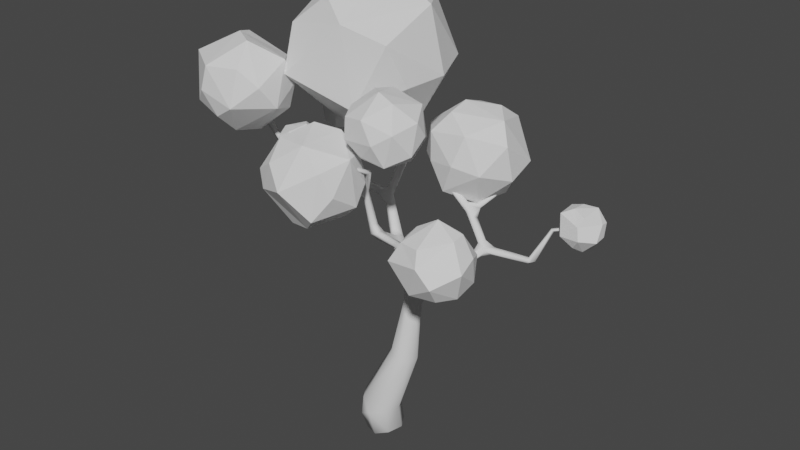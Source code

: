 # Source: plants_tree_1.blend  (saved by Blender 2.80.75; exported with 4.5.12 LTS)
import bpy
from mathutils import Matrix  # noqa: F401  (used for matrix-valued properties, if any)

bpy.ops.wm.read_factory_settings(use_empty=True)
scene = bpy.context.scene
scene.name = 'Scene'

# ---- collections
col_collection = bpy.data.collections.new('Collection'); scene.collection.children.link(col_collection)

# ---- world
world_world = bpy.data.worlds.new('World'); scene.world = world_world
world_world.use_nodes = True; world_world.node_tree.nodes.clear()
_N = world_world.node_tree.nodes; _L = world_world.node_tree.links
n0 = _N.new('ShaderNodeOutputWorld'); n0.name = 'World Output'; n0.location = (300, 300)
n1 = _N.new('ShaderNodeBackground'); n1.name = 'Background'; n1.location = (10, 300)
n1.inputs[0].default_value = (0.05088, 0.05088, 0.05088, 1.0)
_L.new(n1.outputs[0], n0.inputs[0])
n0.is_active_output = True
world_world.color = (0.05088, 0.05088, 0.05088)
world_world.use_sun_shadow = False
world_world.sun_shadow_jitter_overblur = 0.0

# ---- meshes
me_cube_001 = bpy.data.meshes.new('Cube.001')
me_cube_001.from_pydata([(0.08116, -0.6064, 1.773), (-0.66, 0.2854, 1.271), (0.07397, -0.2048, 1.887), (-0.2978, -0.4447, 1.56), (-0.3033, -0.4295, 1.556), (0.4166, 0.1565, 1.581), (0.4023, 0.5155, 1.109), (0.07857, 0.03115, -0.1629), (-0.000431, -0.3319, 1.276), (-0.1707, -0.04211, 1.172), (-0.06115, 0.04967, 0.9375), (-0.1152, 0.04873, 0.9683), (-0.1014, 0.07742, 1.004), (-0.1703, -0.05824, 1.149), (-0.1546, -0.02175, 1.146), (-0.1253, -0.03066, 1.146), (-0.01682, 0.1882, 0.6873), (-0.05835, 0.1298, 0.6759), (-0.06787, 0.2254, 0.6604), (-0.0159, 0.1208, 0.002047), (0.05176, 0.1631, 0.3661), (0.009776, -0.09025, 0.05526), (-0.1487, 0.2388, 0.7764), (-0.2873, 0.4273, 0.936), (-0.2622, 0.4498, 0.9431), (-0.2751, 0.4494, 0.9864), (0.1057, -0.4778, 1.346), (0.08331, -0.4793, 1.333), (0.09429, -0.4784, 1.362), (0.1154, -0.5165, 1.382), (0.1682, -0.6163, 1.578), (0.09523, -0.4872, 1.376), (0.1507, -0.4392, 1.387), (0.1737, -0.3876, 1.427), (0.204, -0.5851, 1.606), (0.1525, -0.3067, 1.495), (0.1624, -0.6153, 1.595), (-0.3143, 0.4918, 0.9543), (-0.2876, 0.496, 0.9587), (-0.3451, 0.68, 0.9687), (-0.3734, 0.6684, 0.9686), (-0.4887, 0.8774, 1.156), (-0.372, 0.2653, 1.093), (-0.3914, 0.3049, 1.068), (-0.356, 0.3194, 1.088), (-0.4837, 0.01427, 1.35), (-0.4066, 0.2733, 1.092), (-0.4192, 0.313, 1.125), (-0.5174, 0.3532, 1.154), (-0.152, 0.08844, 1.488), (-0.2777, -0.06021, 1.639), (-0.2361, -0.05988, 1.653), (-0.2421, -0.112, 1.713), (-0.2524, -0.07838, 1.699), (-0.01523, -0.2042, 1.8), (0.08408, -0.2077, 1.881), (-0.0233, -0.2161, 1.804), (-0.02997, -0.2078, 1.812), (-0.4132, -0.1152, 1.754), (-0.4253, -0.1139, 1.747), (-0.1381, 0.09635, 1.457), (0.0534, 0.2411, 1.61), (0.06515, 0.2202, 1.621), (0.04141, 0.2408, 1.647), (0.05748, 0.273, 1.653), (-0.1632, -0.09813, 1.192), (-0.04186, -0.2813, 1.254), (-0.07781, -0.2938, 1.249), (-0.08766, -0.2801, 1.264), (-0.06362, -0.2652, 1.272), (-0.154, -0.3629, 1.286), (-0.3279, -0.4417, 1.322), (-0.3144, -0.4696, 1.312), (-0.4708, -0.4821, 1.386), (-0.3806, -0.4904, 1.34), (-0.2897, -0.4362, 1.559), (-0.3318, -0.5282, 1.403), (-0.5141, -0.4692, 1.425), (-0.5569, -0.4364, 1.439), (-0.5274, -0.4214, 1.429), (-0.6332, -0.3585, 1.523), (-0.04978, 0.1212, 0.7973), (-0.04275, 0.1747, 0.8034), (-0.1037, 0.13, 0.7938), (-0.09891, 0.1654, 0.8311), (-0.02006, 0.09482, 0.9924), (-0.0484, 0.04771, 1.018), (0.0728, 0.1064, 1.098), (0.123, 0.07216, 1.087), (0.1934, 0.08618, 1.316), (0.1861, 0.06685, 1.317), (0.1491, 0.1683, 1.108), (0.3117, -0.1782, 1.486), (0.199, 0.1109, 1.37), (0.2151, 0.09531, 1.379), (0.1692, 0.08217, 1.361), (0.2684, 0.1958, 1.513), (0.4109, 0.1618, 1.589), (0.243, 0.3882, 1.173), (0.228, 0.3573, 1.152), (0.2718, 0.4122, 1.151), (0.1133, 0.0155, -0.01161), (-0.03226, 0.1276, -0.1306), (-0.1028, -0.00508, -0.1674), (-0.1053, 0.09524, 1.467), (-0.1793, 0.04609, 1.486), (0.05308, -0.0431, -0.1673), (-0.1714, 0.07636, 1.477), (-0.1582, 0.09121, 1.464), (-0.1328, 0.04597, 1.445), (-0.1264, 0.06178, 1.428), (0.009404, 0.06313, -0.1824), (-0.1503, 0.03571, 1.495), (-0.1606, 0.0429, 1.446), (-0.1754, -0.04275, 1.207), (-0.1554, 0.06477, 1.51), (-0.1129, 0.07888, 1.499), (-0.1433, 0.2183, 0.7886), (-0.1554, -0.1183, 1.188), (-0.1248, -0.1069, 1.171), (-0.1506, -0.05427, 1.12), (-0.121, -0.0875, 1.182), (0.3146, 0.4996, 1.248), (-0.1528, -0.02758, 1.194), (-0.1554, -0.06529, 1.21), (-0.1221, -0.04739, 1.127), (-0.1052, 0.2281, 0.8124), (-0.3222, 0.4713, 0.9705), (-0.02647, 0.1488, 0.6842), (-0.09366, 0.1454, 0.6939), (-0.09229, 0.2653, 0.7904), (-0.1358, 0.2627, 0.7736), (-0.0722, 0.186, 0.8119), (-0.07231, 0.1151, 0.7878), (-0.03849, 0.2195, 0.6732), (-0.09824, 0.2092, 0.6713), (-0.1143, 0.1491, 0.7999), (-0.1093, 0.1749, 0.672), (-0.02601, 0.1964, 0.7568), (-0.03334, 0.1516, 0.7874), (-0.2788, 0.3994, 0.9511), (-0.3004, 0.4047, 0.9867), (-0.3159, 0.409, 0.9835), (-0.2899, 0.4117, 0.9942), (-0.255, 0.4066, 0.9572), (-0.2738, 0.4692, 0.9715), (-0.3175, 0.4936, 0.9856), (-0.3283, 0.4359, 0.9986), (0.2925, -0.1833, 1.494), (0.1074, -0.5379, 1.378), (0.09194, -0.5157, 1.393), (0.08252, -0.5246, 1.383), (0.1201, -0.4892, 1.36), (0.06988, -0.4752, 1.355), (0.06989, -0.4836, 1.343), (0.1564, -0.5976, 1.59), (0.2049, -0.6064, 1.595), (0.2123, -0.604, 1.616), (0.1842, -0.596, 1.638), (0.1696, -0.585, 1.628), (0.1746, -0.6125, 1.638), (0.1959, -0.6174, 1.603), (0.1768, -0.5876, 1.584), (-0.2087, -0.1041, 1.694), (-0.3627, 0.2798, 1.1), (-0.3966, 0.2639, 1.139), (-0.4378, 0.3092, 1.105), (-0.4333, 0.2838, 1.117), (-0.2283, -0.1275, 1.699), (-0.3856, 0.3339, 1.075), (0.09437, 0.2386, 1.627), (-0.3715, 0.2685, 1.135), (-0.4003, 0.2428, 1.135), (-0.431, 0.294, 1.13), (-0.4244, 0.3225, 1.112), (-0.3219, -0.08717, 1.679), (-0.2869, -0.06058, 1.667), (-0.3113, -0.08382, 1.708), (-0.2175, -0.08874, 1.695), (-0.3129, -0.1117, 1.704), (0.08504, 0.2588, 1.622), (-0.2519, -0.03214, 1.642), (-0.2408, -0.0735, 1.646), (0.09878, 0.2458, 1.642), (0.09053, 0.2665, 1.639), (0.07582, 0.2515, 1.668), (0.08259, -0.2235, 1.884), (0.0699, -0.2153, 1.89), (-0.09348, -0.3184, 1.266), (-0.0936, -0.3086, 1.289), (-0.007912, -0.3171, 1.296), (-0.07552, 0.121, 0.9258), (-0.02565, -0.3575, 1.29), (-0.08285, -0.3412, 1.298), (-0.05854, -0.3084, 1.251), (-0.09556, -0.3517, 1.284), (-0.396, -0.454, 1.339), (-0.3366, -0.494, 1.334), (-0.3229, -0.4685, 1.297), (-0.4037, -0.4939, 1.327), (-0.3749, -0.4752, 1.34), (-0.4025, -0.4614, 1.315), (-0.3482, -0.4717, 1.343), (-0.3364, -0.4428, 1.293), (-0.3447, -0.4372, 1.309), (-0.4745, -0.4444, 1.394), (-0.05527, 0.1103, 0.9298), (-0.5234, -0.4414, 1.405), (-0.4698, -0.4632, 1.4), (-0.4957, -0.4425, 1.45), (-0.05996, 0.1012, 0.9893), (-0.4781, -0.4477, 1.439), (-0.4749, 0.8749, 1.165), (-0.5338, -0.4484, 1.442), (-0.5074, -0.4571, 1.443), (-0.05688, 0.08467, 1.019), (-0.08868, 0.05458, 1.028), (-0.1162, 0.06764, 0.982), (-0.04833, 0.08711, 0.9195), (-0.01428, 0.07367, 0.986), (-0.09365, 0.04064, 0.954), (0.1661, 0.1314, 1.107), (0.1277, 0.06518, 1.127), (0.06777, 0.0849, 1.097), (0.08285, 0.1151, 1.083), (0.1011, 0.1059, 1.068), (0.1354, 0.1671, 1.124), (0.1314, 0.1357, 1.136), (0.1955, 0.08133, 1.382), (0.1191, 0.09416, 1.168), (0.07247, 0.06459, 1.092), (0.2079, 0.05561, 1.356), (-0.05648, -0.34, 1.264), (0.1815, 0.09898, 1.325), (0.1674, 0.06471, 1.329), (0.1743, 0.05215, 1.357), (0.1891, 0.03824, 1.352), (0.1751, 0.09819, 1.358), (0.2317, 0.3046, 1.143), (0.2309, 0.3712, 1.182), (0.2405, 0.3047, 1.161), (0.2301, 0.3305, 1.176), (0.2723, 0.3744, 1.141), (0.2601, 0.3473, 1.166), (-0.05166, 0.09646, -0.1656), (-0.02594, -0.3439, 1.305), (0.08927, -0.373, 1.318), (0.05162, -0.3906, 1.329), (0.0638, -0.3645, 1.338), (0.08761, -0.3679, 1.33), (-0.1323, -0.04481, 1.209), (-0.1378, -0.03127, 1.202), (-0.1394, -0.05345, 1.224), (-0.1707, -0.06012, 1.206), (-0.1337, -0.05621, 1.122), (-0.08083, 0.02832, 1.04), (0.03166, 0.1088, 0.3833), (-0.07284, 0.09313, 0.3685), (-0.08614, 0.1988, 0.3563), (0.0212, 0.2131, 0.3572), (-0.0177, 0.07809, 0.3821), (-0.1037, 0.1427, 0.3626), (-0.03546, 0.2301, 0.3532), (0.08181, -0.04627, 0.0512), (-0.07096, -0.06796, 0.04159), (-0.08859, 0.07643, 0.006612), (0.06575, 0.09526, 0.003174), (-0.114, 0.003645, 0.03619), (-0.1036, 0.2647, 0.7691), (-0.08148, 0.2401, 0.7981), (-0.1235, 0.2106, 0.8027), (0.07306, -0.3908, 1.312), (0.1839, -0.6019, 1.578), (0.1033, -0.5105, 1.391), (0.1327, -0.4196, 1.382), (0.1119, -0.4977, 1.378), (0.1257, -0.4351, 1.402), (0.1251, -0.4207, 1.395), (0.1434, -0.4441, 1.399), (0.174, -0.4044, 1.437), (0.1631, -0.3947, 1.433), (0.2806, -0.5765, 1.601), (0.2733, -0.5631, 1.608), (0.2735, -0.5598, 1.596), (0.1676, -0.3064, 1.493), (0.1845, -0.3965, 1.431), (0.1649, -0.3183, 1.501), (0.1346, -0.5607, 1.711), (0.1425, -0.5478, 1.713), (0.1516, -0.552, 1.717), (0.1529, -0.5634, 1.717), (0.07324, -0.591, 1.771), (0.1428, -0.5693, 1.714), (0.06849, -0.6034, 1.765), (-0.3788, 0.6832, 0.9472), (-0.3449, 0.6649, 0.9434), (-0.3624, 0.7065, 0.9613), (-0.3417, 0.6887, 0.9577), (-0.3583, 0.671, 0.9727), (-0.3809, 0.6734, 0.9577), (-0.4296, 0.7587, 1.129), (-0.4176, 0.7683, 1.127), (-0.4091, 0.7599, 1.134), (-0.4219, 0.7505, 1.137), (-0.4716, 0.8802, 1.155), (-0.3276, 0.4219, 0.9855), (-0.3159, 0.4324, 1.012), (-0.3476, 0.1284, 1.244), (-0.3705, 0.1402, 1.245), (-0.3542, 0.1462, 1.25), (-0.3458, 0.1357, 1.248), (-0.3614, 0.1256, 1.24), (-0.4915, 0.03125, 1.354), (-0.4731, 0.02868, 1.356), (-0.5233, 0.3404, 1.15), (-0.5081, 0.3444, 1.161), (-0.5148, 0.3316, 1.157), (-0.6604, 0.2762, 1.265), (-0.649, 0.2865, 1.274), (-0.6458, 0.2702, 1.272), (-0.2531, -0.07929, 1.639), (-0.2952, -0.1064, 1.677), (-0.1455, 0.05216, 1.506), (-0.02141, -0.1955, 1.808), (-0.4233, -0.1282, 1.744), (-0.4123, -0.1302, 1.75), (-0.5206, -0.1932, 1.857), (-0.5114, -0.2021, 1.856), (-0.511, -0.1834, 1.862), (-0.5012, -0.1948, 1.863), (0.01644, 0.1731, 1.527), (0.02938, 0.163, 1.525), (0.02816, 0.1383, 1.538), (0.002754, 0.149, 1.548), (0.003284, 0.1726, 1.535), (0.03485, 0.1482, 1.529), (0.0153, 0.1382, 1.546), (-0.002736, 0.1633, 1.543), (0.08879, 0.2759, 1.664), (0.1174, 0.3301, 1.724), (0.1074, 0.3186, 1.73), (0.1248, 0.3134, 1.726), (0.1995, 0.2869, 1.605), (0.2068, 0.2745, 1.6), (0.2048, 0.2682, 1.611), (0.1982, 0.2816, 1.616), (0.2731, 0.3295, 1.654), (0.2676, 0.3209, 1.66), (0.2589, 0.3373, 1.66), (-0.1406, -0.09973, 1.202), (-0.1288, -0.08902, 1.196), (-0.1639, -0.3315, 1.279), (-0.1701, -0.3248, 1.294), (-0.1542, -0.3543, 1.307), (-0.1651, -0.3296, 1.305), (-0.4892, -0.4744, 1.379), (-0.3677, -0.5084, 1.336), (-0.318, -0.5171, 1.401), (-0.3424, -0.5237, 1.405), (-0.3471, -0.5072, 1.406), (-0.3234, -0.5016, 1.401), (-0.3339, -0.4972, 1.402), (-0.3072, -0.4402, 1.559), (-0.442, -0.4594, 1.52), (-0.4863, -0.4708, 1.433), (-0.4546, -0.4579, 1.524), (-0.4488, -0.444, 1.523), (-0.6165, -0.3491, 1.528), (-0.5203, -0.434, 1.44), (-0.6269, -0.3456, 1.523), (-0.6215, -0.3639, 1.53), (-0.04901, 0.03825, 0.9894), (-0.01449, 0.05267, 0.9925), (0.1666, 0.1019, 1.179), (0.1505, 0.1122, 1.178), (0.122, 0.07541, 1.168), (0.1289, 0.1107, 1.166), (0.159, 0.09049, 1.118), (0.1675, 0.1309, 1.137), (0.2014, 0.04938, 1.375), (0.2438, -0.06489, 1.391), (0.2459, -0.05243, 1.402), (0.2247, -0.06913, 1.396), (0.2267, -0.05647, 1.407), (0.2992, -0.188, 1.484), (0.3033, -0.1697, 1.494), (0.2756, 0.1677, 1.512), (0.2637, 0.1732, 1.517), (0.4118, 0.146, 1.586), (0.2827, 0.1852, 1.506), (0.2599, 0.1833, 1.518), (0.2695, 0.3983, 1.18), (0.2766, 0.3819, 1.166), (0.3119, 0.5062, 1.237), (0.2953, 0.499, 1.25), (0.2941, 0.5095, 1.242), (0.3849, 0.5277, 1.1), (0.3952, 0.5153, 1.099), (0.3977, 0.5284, 1.113), (0.3814, 0.5279, 1.111), (0.07813, -0.06277, -0.06808), (-0.01539, -0.08345, -0.1627), (-0.0888, -0.07393, -0.1306), (-0.1047, 0.08415, -0.1274), (0.04774, 0.1019, -0.1376), (0.002637, -0.1074, -0.06804), (-0.1326, 0.0002303, -0.126), (-0.09664, 0.07607, 1.478)], [], [(322, 112, 116), (110, 60, 104), (133, 129, 17), (272, 149, 29), (269, 132, 82), (26, 246, 249), (28, 248, 153), (153, 247, 154), (124, 349, 350), (121, 125, 15), (125, 121, 119), (133, 128, 81), (17, 128, 133), (28, 249, 248), (247, 271, 27), (268, 130, 134), (82, 138, 269), (82, 139, 138), (270, 117, 136), (140, 117, 270), (144, 269, 25), (145, 24, 38), (127, 147, 146), (147, 127, 305), (23, 131, 22), (28, 153, 31), (152, 26, 28), (144, 270, 126), (29, 275, 273), (260, 257, 21), (101, 266, 259), (258, 262, 265), (257, 267, 264), (263, 101, 20), (128, 20, 16), (128, 260, 256), (15, 125, 255), (15, 255, 216), (216, 12, 14), (14, 217, 9), (217, 11, 13), (254, 220, 10), (194, 188, 67), (188, 194, 232), (184, 185, 183), (113, 253, 124), (66, 190, 8), (215, 216, 86), (252, 250, 110), (252, 124, 350), (368, 213, 214), (214, 213, 77), (206, 210, 85), (249, 246, 190), (248, 190, 245), (192, 232, 271), (111, 103, 244), (394, 122, 395), (385, 148, 92), (362, 75, 4), (347, 346, 348), (341, 339, 340), (329, 326, 327), (328, 326, 329), (236, 235, 234), (88, 221, 377), (319, 1, 317), (318, 1, 319), (240, 238, 242), (281, 283, 282), (268, 135, 131), (83, 136, 129), (136, 137, 129), (85, 219, 206), (13, 65, 9), (65, 253, 114), (321, 175, 50), (10, 372, 371), (194, 66, 8), (53, 181, 177), (199, 201, 198), (225, 221, 88), (176, 50, 175), (37, 38, 24), (29, 149, 152), (78, 207, 355), (205, 207, 79), (14, 123, 15), (123, 251, 15), (178, 182, 51), (204, 203, 201), (154, 151, 153), (149, 151, 154), (179, 168, 52), (179, 321, 168), (177, 179, 52), (254, 119, 120), (161, 160, 30), (161, 157, 160), (105, 107, 113), (144, 25, 143), (112, 113, 109), (109, 110, 407), (407, 110, 104), (89, 231, 90), (170, 183, 62), (183, 185, 62), (233, 237, 93), (173, 167, 165), (46, 172, 167), (197, 198, 72), (364, 208, 211), (376, 227, 87), (197, 72, 71), (197, 71, 202), (151, 150, 153), (234, 90, 231), (159, 34, 162), (180, 64, 184), (34, 158, 160), (202, 196, 200), (68, 188, 69), (30, 149, 161), (162, 29, 273), (162, 272, 29), (274, 152, 28), (276, 275, 278), (276, 31, 275), (276, 28, 31), (277, 274, 28), (280, 277, 276), (281, 157, 161), (281, 161, 156), (283, 34, 282), (284, 33, 35), (285, 33, 284), (286, 285, 284), (290, 158, 289), (289, 288, 291), (288, 287, 293), (0, 290, 289), (0, 292, 290), (0, 293, 292), (295, 38, 37), (295, 37, 294), (297, 25, 145), (40, 146, 298), (39, 298, 25), (297, 295, 296), (303, 40, 298), (300, 294, 299), (303, 302, 212), (302, 301, 304), (212, 302, 304), (41, 301, 300), (304, 301, 41), (41, 300, 303), (306, 147, 169), (169, 305, 43), (44, 306, 169), (44, 25, 306), (309, 171, 165), (309, 165, 308), (309, 308, 312), (313, 307, 310), (313, 310, 309), (313, 309, 312), (45, 311, 307), (314, 166, 46), (316, 167, 173), (48, 314, 317), (318, 48, 1), (319, 316, 315), (319, 317, 316), (320, 105, 112), (115, 49, 181), (50, 105, 321), (51, 182, 322), (323, 163, 178), (323, 178, 53), (59, 175, 324), (324, 175, 321), (59, 324, 326), (329, 325, 58), (327, 326, 324), (328, 59, 326), (334, 60, 108), (332, 407, 335), (333, 116, 336), (337, 334, 49), (63, 337, 333), (338, 185, 184), (340, 64, 63), (341, 338, 339), (339, 338, 64), (63, 185, 341), (343, 170, 180), (343, 180, 342), (343, 344, 170), (344, 183, 170), (184, 183, 345), (342, 184, 345), (345, 344, 347), (348, 346, 342), (348, 342, 345), (118, 13, 67), (349, 65, 68), (66, 194, 119), (69, 350, 349), (66, 119, 121), (70, 188, 232), (354, 189, 352), (193, 189, 354), (353, 195, 193), (72, 70, 353), (355, 201, 199), (74, 199, 356), (76, 197, 357), (74, 356, 358), (76, 357, 75), (362, 359, 358), (358, 76, 3), (4, 361, 359), (4, 360, 361), (365, 364, 363), (214, 77, 365), (366, 211, 209), (366, 363, 211), (364, 211, 363), (368, 79, 367), (367, 79, 369), (80, 207, 78), (370, 368, 367), (370, 78, 213), (84, 132, 270), (83, 133, 220), (218, 81, 139), (191, 84, 12), (225, 219, 85), (371, 372, 88), (224, 85, 210), (230, 371, 222), (373, 377, 378), (222, 88, 90), (89, 377, 373), (90, 377, 89), (229, 375, 234), (95, 237, 229), (377, 221, 238), (241, 378, 240), (239, 226, 227), (239, 99, 226), (379, 231, 228), (381, 231, 379), (148, 382, 384), (385, 381, 383), (228, 231, 94), (386, 94, 389), (387, 228, 386), (390, 237, 95), (97, 389, 96), (387, 386, 388), (388, 389, 5), (390, 387, 388), (243, 392, 391), (241, 240, 122), (395, 98, 239), (395, 393, 98), (242, 99, 396), (6, 392, 243), (399, 392, 398), (6, 398, 392), (396, 399, 398), (402, 401, 405), (404, 7, 111), (267, 265, 406), (266, 101, 404), (126, 270, 132, 269), (83, 129, 133), (271, 246, 26, 27), (28, 26, 249), (153, 248, 247), (154, 247, 27), (349, 124, 253, 65), (13, 118, 65), (138, 16, 134, 130), (18, 268, 134), (269, 138, 130), (128, 16, 138, 139), (81, 128, 139), (22, 117, 140, 23), (22, 136, 117), (268, 24, 145, 130), (144, 140, 270), (130, 145, 25, 269), (131, 23, 24, 268), (263, 256, 260, 21), (144, 126, 269), (19, 262, 259, 266), (256, 263, 20), (20, 101, 259), (265, 267, 261, 258), (262, 18, 134, 259), (265, 262, 19), (257, 261, 267), (21, 257, 264), (272, 156, 161), (259, 134, 16, 20), (258, 261, 137, 135), (258, 135, 18, 262), (257, 260, 17, 129), (261, 257, 129, 137), (220, 120, 13, 11), (128, 17, 260), (128, 256, 20), (15, 216, 14), (9, 217, 13), (14, 12, 217), (10, 371, 125, 254), (254, 120, 220), (371, 86, 255, 125), (114, 253, 113, 107), (255, 86, 216), (9, 114, 107, 108), (252, 109, 113, 124), (123, 9, 108, 60), (109, 252, 110), (123, 60, 110, 251), (209, 211, 205, 79), (69, 190, 66), (368, 209, 79), (191, 12, 210, 206), (12, 216, 215), (110, 250, 251), (252, 350, 250), (111, 106, 401, 103), (248, 249, 190), (190, 246, 8), (248, 245, 247), (247, 192, 271), (246, 271, 8), (247, 245, 192), (271, 232, 8), (7, 106, 111), (369, 80, 370, 367), (398, 6, 397), (398, 397, 396), (122, 393, 395), (97, 388, 5), (148, 384, 92), (186, 55, 2, 187), (366, 365, 363), (75, 362, 3), (95, 379, 228), (135, 137, 22, 131), (215, 210, 12), (212, 304, 41), (293, 0, 291), (275, 31, 273), (98, 100, 99), (10, 218, 219, 372), (268, 18, 135), (136, 22, 137), (375, 230, 222), (206, 219, 218), (223, 230, 375, 229), (46, 43, 42), (87, 223, 229, 376), (171, 44, 174, 47), (9, 65, 114), (320, 168, 321), (232, 194, 8), (169, 174, 44), (53, 178, 51, 181), (226, 224, 87, 227), (356, 199, 198), (198, 201, 203), (225, 91, 221), (91, 225, 224, 226), (250, 121, 15, 251), (305, 127, 37, 23), (121, 250, 350), (239, 98, 99), (116, 112, 407), (407, 112, 109), (243, 240, 242), (164, 44, 171), (27, 26, 152, 149), (177, 181, 176), (213, 78, 77), (78, 355, 77), (23, 37, 24), (242, 238, 99), (182, 163, 168, 320), (14, 9, 123), (163, 182, 178), (193, 190, 69, 189), (195, 192, 245, 193), (245, 190, 193), (196, 204, 201), (204, 196, 71), (27, 149, 154), (53, 177, 52), (234, 235, 95), (25, 146, 306), (306, 146, 147), (192, 195, 232), (23, 140, 142, 305), (254, 125, 119), (120, 119, 13), (107, 49, 108), (141, 142, 140), (143, 141, 140, 144), (166, 169, 43, 46), (112, 105, 113), (355, 73, 364, 77), (169, 166, 174), (89, 94, 231), (93, 94, 89, 233), (171, 47, 173, 165), (36, 30, 160), (167, 172, 165), (197, 356, 198), (150, 273, 31, 153), (364, 73, 208), (211, 208, 205), (162, 155, 159), (159, 155, 36), (322, 116, 115), (115, 116, 49), (180, 170, 62, 61), (236, 234, 231), (35, 286, 284), (180, 61, 64), (34, 156, 272, 162), (34, 159, 158), (157, 34, 160), (202, 71, 196), (68, 67, 188), (69, 188, 189), (273, 150, 155, 162), (275, 29, 152), (272, 161, 149), (155, 151, 36), (155, 150, 151), (152, 32, 278, 275), (32, 152, 274), (274, 33, 285, 32), (276, 277, 28), (32, 285, 279, 278), (274, 277, 280, 33), (279, 280, 276), (279, 276, 278), (280, 279, 286, 35), (283, 281, 156), (283, 156, 34), (282, 34, 157), (281, 282, 157), (280, 35, 33), (286, 279, 285), (159, 36, 287, 288), (159, 288, 289, 158), (36, 160, 292, 287), (290, 292, 160), (290, 160, 158), (145, 38, 295, 297), (292, 293, 287), (291, 288, 293), (0, 289, 291), (127, 299, 294, 37), (25, 298, 146), (146, 40, 299, 127), (296, 294, 300, 301), (297, 39, 25), (294, 296, 295), (296, 301, 302, 297), (302, 39, 297), (39, 302, 303, 298), (299, 40, 303, 300), (142, 141, 42, 43), (212, 41, 303), (169, 147, 305), (143, 25, 44, 164), (43, 305, 142), (141, 143, 164, 42), (46, 311, 308, 172), (311, 46, 42), (307, 311, 42), (308, 165, 172), (42, 164, 310, 307), (164, 171, 309, 310), (311, 45, 312, 308), (166, 314, 48, 174), (313, 45, 307), (312, 45, 313), (174, 48, 315, 47), (46, 167, 316, 314), (315, 316, 173), (315, 173, 47), (107, 176, 181, 49), (318, 315, 48), (316, 317, 314), (1, 48, 317), (318, 319, 315), (105, 50, 176, 107), (322, 115, 181, 51), (182, 320, 112), (322, 182, 112), (320, 321, 105), (163, 54, 56, 168), (168, 56, 57, 52), (53, 52, 57, 323), (323, 57, 187, 2), (323, 54, 163), (56, 186, 187, 57), (323, 55, 54), (186, 56, 54), (55, 186, 54), (176, 59, 58, 177), (2, 55, 323), (179, 177, 58, 325), (59, 176, 175), (321, 179, 325, 324), (104, 331, 335, 407), (328, 58, 59), (329, 58, 328), (325, 327, 324), (329, 327, 325), (49, 334, 108), (104, 60, 330, 331), (407, 332, 336, 116), (49, 116, 333, 337), (331, 61, 62, 335), (334, 330, 60), (61, 331, 330), (332, 62, 185, 336), (62, 332, 335), (333, 336, 185, 63), (334, 337, 63, 64), (330, 334, 64, 61), (343, 346, 347, 344), (64, 338, 184), (341, 185, 338), (340, 63, 341), (340, 339, 64), (344, 345, 183), (342, 180, 184), (119, 194, 67, 13), (342, 346, 343), (348, 345, 347), (121, 350, 69, 66), (68, 65, 118), (68, 118, 67), (69, 349, 68), (149, 30, 36, 151), (188, 351, 352, 189), (351, 70, 198, 203), (195, 70, 232), (70, 351, 188), (353, 193, 354), (353, 70, 195), (351, 203, 204, 352), (352, 204, 71, 354), (201, 207, 205, 196), (71, 72, 353), (71, 353, 354), (72, 198, 70), (74, 73, 199), (355, 207, 201), (74, 200, 208, 73), (196, 205, 208, 200), (202, 200, 359, 361), (73, 355, 199), (76, 356, 197), (358, 356, 76), (197, 202, 360, 357), (359, 200, 74), (209, 214, 365, 366), (361, 360, 202), (359, 74, 358), (75, 357, 360), (3, 76, 75), (362, 358, 3), (362, 4, 359), (4, 75, 360), (209, 368, 214), (365, 77, 364), (133, 81, 10, 220), (369, 79, 207), (370, 213, 368), (80, 369, 207), (370, 80, 78), (84, 270, 136), (82, 132, 191, 206), (139, 82, 206, 218), (191, 132, 84), (218, 10, 81), (136, 217, 12, 84), (11, 83, 220), (83, 11, 217, 136), (219, 225, 88, 372), (86, 230, 223, 215), (230, 86, 371), (223, 87, 215), (210, 215, 87, 224), (224, 225, 85), (378, 227, 374, 373), (222, 371, 88), (377, 90, 88), (374, 376, 237, 233), (376, 374, 227), (234, 222, 90), (234, 375, 222), (229, 237, 376), (373, 374, 233, 89), (235, 382, 383, 95), (95, 229, 234), (378, 241, 227), (99, 238, 91), (238, 221, 91), (240, 377, 238), (240, 378, 377), (241, 239, 227), (226, 99, 91), (231, 380, 236), (382, 236, 380), (95, 228, 387, 390), (382, 235, 236), (383, 381, 379), (383, 379, 95), (381, 380, 231), (92, 384, 380), (384, 382, 380), (148, 383, 382), (381, 92, 380), (385, 383, 148), (385, 92, 381), (389, 94, 93), (386, 228, 94), (391, 393, 122, 243), (237, 96, 93), (96, 389, 93), (390, 96, 237), (388, 386, 389), (390, 97, 96), (97, 5, 389), (97, 390, 388), (391, 392, 98), (98, 393, 391), (122, 240, 243), (243, 242, 397, 6), (394, 241, 122), (241, 394, 239), (394, 395, 239), (100, 98, 392), (100, 399, 396, 99), (399, 100, 392), (106, 7, 101, 400), (397, 242, 396), (106, 400, 405, 401), (103, 406, 403, 244), (402, 406, 103), (402, 103, 401), (403, 102, 244), (244, 102, 404, 111), (404, 101, 7), (400, 263, 21, 405), (263, 400, 101), (405, 21, 264, 402), (406, 402, 264, 267), (102, 403, 265, 19), (404, 102, 19, 266), (265, 403, 406)])
me_cube_001.polygons.foreach_set('use_smooth', [True] * 673)
me_cube_001.use_remesh_preserve_volume = False
me_cube_001.use_remesh_preserve_attributes = False
me_cube_001.use_mirror_vertex_groups = False
me_cube_001.update()
me_icosphere_009 = bpy.data.meshes.new('Icosphere.009')
me_icosphere_009.from_pydata([(-0.2154, -0.3957, 1.604), (-0.2584, -0.567, 1.556), (-0.1518, -0.4179, 1.497), (-0.3208, -0.3595, 1.575), (-0.3547, -0.533, 1.544), (-0.1866, -0.4435, 1.429), (-0.2365, -0.3467, 1.504), (-0.3347, -0.3969, 1.463), (-0.2345, -0.5106, 1.626), (-0.2424, -0.436, 1.636), (-0.16, -0.4206, 1.555), (-0.1589, -0.4828, 1.574), (-0.2976, -0.534, 1.595), (-0.1779, -0.536, 1.555), (-0.2173, -0.5635, 1.486), (-0.2038, -0.3685, 1.549), (-0.3032, -0.4453, 1.631), (-0.3416, -0.4796, 1.589), (-0.2558, -0.5421, 1.442), (-0.3113, -0.5599, 1.482), (-0.1746, -0.5094, 1.451), (-0.3597, -0.4167, 1.558), (-0.3303, -0.5242, 1.46), (-0.2698, -0.4845, 1.402), (-0.2156, -0.3901, 1.44), (-0.283, -0.3925, 1.418), (-0.3654, -0.4323, 1.486), (0.4571, -0.7442, 1.696), (0.1143, -0.5751, 1.613), (0.4996, -0.4781, 1.723), (0.3681, -0.8278, 1.91), (0.03581, -0.6756, 1.792), (0.404, -0.376, 1.823), (0.4993, -0.6296, 1.905), (0.2784, -0.6195, 2.025), (0.2454, -0.7146, 1.56), (0.357, -0.7966, 1.644), (0.4889, -0.5844, 1.658), (0.3907, -0.5691, 1.561), (0.1175, -0.7068, 1.653), (0.2762, -0.5157, 1.547), (0.1708, -0.414, 1.653), (0.5127, -0.6574, 1.782), (0.2575, -0.8412, 1.718), (0.1448, -0.782, 1.78), (0.1488, -0.393, 1.782), (0.04657, -0.5053, 1.782), (0.315, -0.3527, 1.703), (0.2197, -0.7929, 1.916), (0.07654, -0.513, 1.876), (0.2199, -0.3821, 1.916), (0.452, -0.4656, 1.908), (0.353, -0.4933, 2.02), (0.1801, -0.662, 1.996), (-0.05145, -0.3207, 1.572), (-0.5084, -0.3478, 2.024), (-0.2024, 0.09637, 1.613), (0.2366, -0.3758, 1.851), (-0.2451, -0.4394, 2.255), (-0.2135, 0.2354, 1.859), (0.1546, -0.01545, 1.723), (0.1633, -0.07534, 2.132), (-0.384, -0.4905, 1.758), (-0.14, -0.4877, 1.651), (-0.2088, -0.09667, 1.542), (-0.4083, -0.1922, 1.6), (-0.3498, -0.5091, 2.015), (-0.5406, -0.1978, 1.762), (-0.5501, -0.06251, 2.026), (0.02552, -0.115, 1.593), (-0.07042, -0.5727, 1.838), (-0.1079, -0.5266, 2.063), (-0.4128, 0.02542, 2.172), (-0.3872, -0.198, 2.281), (-0.4431, 0.1443, 1.888), (0.1236, -0.4181, 2.071), (-0.2408, -0.1374, 2.316), (-0.203, 0.1613, 2.191), (-0.002253, 0.1871, 1.839), (0.1026, 0.1472, 2.062), (0.09794, -0.2142, 2.231), (0.3057, 0.1146, 1.837), (0.3669, 0.403, 1.777), (0.137, 0.2209, 1.898), (0.2872, 0.07679, 1.653), (0.369, 0.358, 1.614), (0.07057, 0.304, 1.819), (0.1387, 0.1071, 1.755), (0.1555, 0.2075, 1.591), (0.4208, 0.2721, 1.834), (0.3904, 0.1529, 1.814), (0.226, 0.1862, 1.909), (0.2934, 0.267, 1.928), (0.4191, 0.3264, 1.725), (0.3094, 0.359, 1.899), (0.2441, 0.4459, 1.812), (0.2029, 0.1109, 1.829), (0.4155, 0.1691, 1.717), (0.3947, 0.2475, 1.645), (0.1837, 0.4421, 1.73), (0.2784, 0.4406, 1.661), (0.1405, 0.3885, 1.857), (0.3159, 0.1737, 1.593), (0.2315, 0.4013, 1.616), (0.09522, 0.3817, 1.682), (0.06546, 0.2153, 1.769), (0.06495, 0.2321, 1.653), (0.2242, 0.2452, 1.557), (0.2056, -0.2416, 1.523), (0.07802, -0.3636, 1.515), (0.2548, -0.3434, 1.57), (0.2185, -0.2452, 1.413), (0.08436, -0.3551, 1.416), (0.2559, -0.4116, 1.533), (0.285, -0.3005, 1.477), (0.2362, -0.3565, 1.391), (0.09785, -0.2785, 1.535), (0.1509, -0.2336, 1.513), (0.2238, -0.2962, 1.572), (0.1654, -0.3106, 1.591), (0.07572, -0.314, 1.478), (0.126, -0.3515, 1.582), (0.1249, -0.422, 1.541), (0.2561, -0.2748, 1.519), (0.129, -0.241, 1.458), (0.1098, -0.2914, 1.423), (0.1515, -0.4472, 1.493), (0.1031, -0.4206, 1.453), (0.196, -0.4254, 1.563), (0.1699, -0.2868, 1.387), (0.1367, -0.4213, 1.423), (0.2121, -0.4518, 1.461), (0.2853, -0.3753, 1.496), (0.2748, -0.3931, 1.43), (0.189, -0.3544, 1.374), (0.1902, 0.08066, 1.474), (0.3885, -0.2293, 1.612), (0.3969, 0.1848, 1.617), (0.2719, 0.03572, 1.245), (0.4348, -0.2772, 1.402), (0.5625, 0.143, 1.59), (0.3796, 0.2008, 1.38), (0.5258, 0.02606, 1.271), (0.2081, -0.1494, 1.582), (0.1539, -0.03904, 1.476), (0.2824, 0.1346, 1.604), (0.2733, 0.01911, 1.682), (0.3073, -0.2438, 1.501), (0.3448, -0.0814, 1.716), (0.5164, -0.1309, 1.683), (0.2861, 0.1746, 1.463), (0.1928, -0.1228, 1.381), (0.3097, -0.2002, 1.357), (0.611, -0.1128, 1.59), (0.5577, -0.2333, 1.513), (0.5441, 0.03191, 1.692), (0.3512, -0.09549, 1.249), (0.5932, -0.1816, 1.437), (0.6696, -0.007405, 1.496), (0.5237, 0.1918, 1.473), (0.5961, 0.1221, 1.358), (0.5094, -0.08364, 1.26), (0.2763, 0.4338, 1.089), (0.1278, 0.6038, 1.288), (0.2685, 0.6241, 1.005), (0.4274, 0.4273, 1.203), (0.2579, 0.577, 1.393), (0.3105, 0.7335, 1.066), (0.4224, 0.5466, 1.065), (0.467, 0.6153, 1.24), (0.1322, 0.4693, 1.216), (0.2259, 0.4045, 1.165), (0.2328, 0.5372, 1.026), (0.1409, 0.5488, 1.079), (0.1752, 0.5147, 1.32), (0.1019, 0.6058, 1.149), (0.1462, 0.7177, 1.218), (0.3383, 0.502, 1.043), (0.2675, 0.4034, 1.258), (0.2837, 0.4778, 1.336), (0.2343, 0.76, 1.249), (0.2299, 0.697, 1.347), (0.2025, 0.7451, 1.108), (0.399, 0.4806, 1.304), (0.3054, 0.7027, 1.341), (0.3448, 0.779, 1.215), (0.3937, 0.6748, 1.064), (0.4606, 0.6925, 1.158), (0.4327, 0.5971, 1.316), (-0.4855, 0.7621, 1.151), (-0.5981, 0.9101, 1.176), (-0.4645, 0.8391, 1.048), (-0.4153, 0.7987, 1.238), (-0.5401, 0.9321, 1.261), (-0.4436, 0.9187, 1.055), (-0.3875, 0.8207, 1.13), (-0.3869, 0.9131, 1.207), (-0.591, 0.8152, 1.18), (-0.5303, 0.7678, 1.19), (-0.4945, 0.7973, 1.079), (-0.5578, 0.8168, 1.087), (-0.5806, 0.8733, 1.228), (-0.5895, 0.8675, 1.098), (-0.5684, 0.951, 1.109), (-0.4366, 0.787, 1.117), (-0.5214, 0.797, 1.245), (-0.5207, 0.8617, 1.266), (-0.5187, 0.9863, 1.127), (-0.5418, 0.9821, 1.196), (-0.5144, 0.9341, 1.053), (-0.4463, 0.8574, 1.269), (-0.4954, 0.9858, 1.204), (-0.4458, 0.9899, 1.123), (-0.397, 0.8889, 1.086), (-0.3721, 0.9296, 1.141), (-0.4214, 0.9253, 1.246), (-0.5574, 0.1138, 1.61), (-0.3604, 0.3545, 1.313), (-0.767, 0.2979, 1.506), (-0.5485, -0.1022, 1.447), (-0.3312, 0.1499, 1.187), (-0.8093, 0.3149, 1.322), (-0.767, 0.04053, 1.463), (-0.668, -0.01319, 1.21), (-0.3461, 0.2676, 1.513), (-0.4229, 0.125, 1.587), (-0.6601, 0.2647, 1.586), (-0.5456, 0.363, 1.56), (-0.3021, 0.2201, 1.351), (-0.485, 0.4305, 1.454), (-0.5225, 0.4441, 1.259), (-0.6968, 0.11, 1.562), (-0.3584, 0.04653, 1.483), (-0.3416, 0.06107, 1.329), (-0.5853, 0.3656, 1.153), (-0.4391, 0.2904, 1.123), (-0.695, 0.4355, 1.314), (-0.4611, -0.05992, 1.31), (-0.505, 0.2095, 1.093), (-0.7145, 0.2635, 1.122), (-0.8337, 0.174, 1.349), (-0.7993, 0.08052, 1.215), (-0.5528, -0.01191, 1.17), (-0.5189, -0.5214, 1.477), (-0.7282, -0.3722, 1.626), (-0.4513, -0.3273, 1.487), (-0.4654, -0.6083, 1.634), (-0.689, -0.4677, 1.758), (-0.439, -0.2606, 1.599), (-0.374, -0.4642, 1.575), (-0.4302, -0.4642, 1.757), (-0.701, -0.4743, 1.518), (-0.6063, -0.5503, 1.499), (-0.5033, -0.398, 1.45), (-0.6052, -0.3706, 1.451), (-0.7209, -0.4759, 1.637), (-0.6683, -0.3249, 1.508), (-0.6584, -0.2588, 1.628), (-0.4341, -0.4695, 1.5), (-0.6267, -0.5898, 1.589), (-0.6486, -0.5495, 1.686), (-0.6005, -0.2591, 1.711), (-0.6687, -0.3394, 1.758), (-0.5469, -0.2246, 1.583), (-0.5386, -0.5778, 1.718), (-0.6046, -0.3583, 1.792), (-0.4909, -0.2707, 1.746), (-0.3793, -0.3402, 1.613), (-0.3779, -0.3718, 1.723), (-0.5034, -0.4888, 1.791)], [], [(13, 11, 8), (0, 11, 10), (13, 8, 1), (0, 10, 15), (1, 12, 4), (2, 20, 5), (1, 4, 19), (14, 18, 20), (3, 6, 7), (4, 21, 26), (5, 23, 25), (6, 24, 25), (24, 5, 25), (25, 23, 7), (23, 22, 7), (7, 22, 26), (22, 4, 26), (26, 21, 7), (21, 3, 7), (7, 6, 25), (2, 24, 6), (2, 5, 24), (20, 23, 5), (20, 18, 23), (18, 22, 23), (19, 4, 22), (17, 21, 4), (17, 16, 21), (16, 3, 21), (0, 6, 3), (0, 15, 6), (18, 19, 22), (18, 14, 19), (14, 1, 19), (4, 12, 17), (12, 16, 17), (16, 0, 3), (16, 9, 0), (15, 2, 6), (15, 10, 2), (11, 20, 2), (11, 13, 20), (13, 14, 20), (13, 1, 14), (1, 8, 12), (8, 16, 12), (10, 11, 2), (8, 9, 16), (8, 11, 9), (11, 0, 9), (40, 38, 35), (27, 38, 37), (40, 35, 28), (27, 37, 42), (28, 39, 31), (29, 47, 32), (28, 31, 46), (41, 45, 47), (30, 33, 34), (31, 48, 53), (32, 50, 52), (33, 51, 52), (51, 32, 52), (52, 50, 34), (50, 49, 34), (34, 49, 53), (49, 31, 53), (53, 48, 34), (48, 30, 34), (34, 33, 52), (29, 51, 33), (29, 32, 51), (47, 50, 32), (47, 45, 50), (45, 49, 50), (46, 31, 49), (44, 48, 31), (44, 43, 48), (43, 30, 48), (27, 33, 30), (27, 42, 33), (45, 46, 49), (45, 41, 46), (41, 28, 46), (31, 39, 44), (39, 43, 44), (43, 27, 30), (43, 36, 27), (42, 29, 33), (42, 37, 29), (38, 47, 29), (38, 40, 47), (40, 41, 47), (40, 28, 41), (28, 35, 39), (35, 43, 39), (37, 38, 29), (35, 36, 43), (35, 38, 36), (38, 27, 36), (67, 65, 62), (54, 65, 64), (67, 62, 55), (54, 64, 69), (55, 66, 58), (56, 74, 59), (55, 58, 73), (68, 72, 74), (57, 60, 61), (58, 75, 80), (59, 77, 79), (60, 78, 79), (78, 59, 79), (79, 77, 61), (77, 76, 61), (61, 76, 80), (76, 58, 80), (80, 75, 61), (75, 57, 61), (61, 60, 79), (56, 78, 60), (56, 59, 78), (74, 77, 59), (74, 72, 77), (72, 76, 77), (73, 58, 76), (71, 75, 58), (71, 70, 75), (70, 57, 75), (54, 60, 57), (54, 69, 60), (72, 73, 76), (72, 68, 73), (68, 55, 73), (58, 66, 71), (66, 70, 71), (70, 54, 57), (70, 63, 54), (69, 56, 60), (69, 64, 56), (65, 74, 56), (65, 67, 74), (67, 68, 74), (67, 55, 68), (55, 62, 66), (62, 70, 66), (64, 65, 56), (62, 63, 70), (62, 65, 63), (65, 54, 63), (94, 92, 89), (81, 92, 91), (94, 89, 82), (81, 91, 96), (82, 93, 85), (83, 101, 86), (82, 85, 100), (95, 99, 101), (84, 87, 88), (85, 102, 107), (86, 104, 106), (87, 105, 106), (105, 86, 106), (106, 104, 88), (104, 103, 88), (88, 103, 107), (103, 85, 107), (107, 102, 88), (102, 84, 88), (88, 87, 106), (83, 105, 87), (83, 86, 105), (101, 104, 86), (101, 99, 104), (99, 103, 104), (100, 85, 103), (98, 102, 85), (98, 97, 102), (97, 84, 102), (81, 87, 84), (81, 96, 87), (99, 100, 103), (99, 95, 100), (95, 82, 100), (85, 93, 98), (93, 97, 98), (97, 81, 84), (97, 90, 81), (96, 83, 87), (96, 91, 83), (92, 101, 83), (92, 94, 101), (94, 95, 101), (94, 82, 95), (82, 89, 93), (89, 97, 93), (91, 92, 83), (89, 90, 97), (89, 92, 90), (92, 81, 90), (121, 119, 116), (108, 119, 118), (121, 116, 109), (108, 118, 123), (109, 120, 112), (110, 128, 113), (109, 112, 127), (122, 126, 128), (111, 114, 115), (112, 129, 134), (113, 131, 133), (114, 132, 133), (132, 113, 133), (133, 131, 115), (131, 130, 115), (115, 130, 134), (130, 112, 134), (134, 129, 115), (129, 111, 115), (115, 114, 133), (110, 132, 114), (110, 113, 132), (128, 131, 113), (128, 126, 131), (126, 130, 131), (127, 112, 130), (125, 129, 112), (125, 124, 129), (124, 111, 129), (108, 114, 111), (108, 123, 114), (126, 127, 130), (126, 122, 127), (122, 109, 127), (112, 120, 125), (120, 124, 125), (124, 108, 111), (124, 117, 108), (123, 110, 114), (123, 118, 110), (119, 128, 110), (119, 121, 128), (121, 122, 128), (121, 109, 122), (109, 116, 120), (116, 124, 120), (118, 119, 110), (116, 117, 124), (116, 119, 117), (119, 108, 117), (148, 146, 143), (135, 146, 145), (148, 143, 136), (135, 145, 150), (136, 147, 139), (137, 155, 140), (136, 139, 154), (149, 153, 155), (138, 141, 142), (139, 156, 161), (140, 158, 160), (141, 159, 160), (159, 140, 160), (160, 158, 142), (158, 157, 142), (142, 157, 161), (157, 139, 161), (161, 156, 142), (156, 138, 142), (142, 141, 160), (137, 159, 141), (137, 140, 159), (155, 158, 140), (155, 153, 158), (153, 157, 158), (154, 139, 157), (152, 156, 139), (152, 151, 156), (151, 138, 156), (135, 141, 138), (135, 150, 141), (153, 154, 157), (153, 149, 154), (149, 136, 154), (139, 147, 152), (147, 151, 152), (151, 135, 138), (151, 144, 135), (150, 137, 141), (150, 145, 137), (146, 155, 137), (146, 148, 155), (148, 149, 155), (148, 136, 149), (136, 143, 147), (143, 151, 147), (145, 146, 137), (143, 144, 151), (143, 146, 144), (146, 135, 144), (175, 173, 170), (162, 173, 172), (175, 170, 163), (162, 172, 177), (163, 174, 166), (164, 182, 167), (163, 166, 181), (176, 180, 182), (165, 168, 169), (166, 183, 188), (167, 185, 187), (168, 186, 187), (186, 167, 187), (187, 185, 169), (185, 184, 169), (169, 184, 188), (184, 166, 188), (188, 183, 169), (183, 165, 169), (169, 168, 187), (164, 186, 168), (164, 167, 186), (182, 185, 167), (182, 180, 185), (180, 184, 185), (181, 166, 184), (179, 183, 166), (179, 178, 183), (178, 165, 183), (162, 168, 165), (162, 177, 168), (180, 181, 184), (180, 176, 181), (176, 163, 181), (166, 174, 179), (174, 178, 179), (178, 162, 165), (178, 171, 162), (177, 164, 168), (177, 172, 164), (173, 182, 164), (173, 175, 182), (175, 176, 182), (175, 163, 176), (163, 170, 174), (170, 178, 174), (172, 173, 164), (170, 171, 178), (170, 173, 171), (173, 162, 171), (202, 200, 197), (189, 200, 199), (202, 197, 190), (189, 199, 204), (190, 201, 193), (191, 209, 194), (190, 193, 208), (203, 207, 209), (192, 195, 196), (193, 210, 215), (194, 212, 214), (195, 213, 214), (213, 194, 214), (214, 212, 196), (212, 211, 196), (196, 211, 215), (211, 193, 215), (215, 210, 196), (210, 192, 196), (196, 195, 214), (191, 213, 195), (191, 194, 213), (209, 212, 194), (209, 207, 212), (207, 211, 212), (208, 193, 211), (206, 210, 193), (206, 205, 210), (205, 192, 210), (189, 195, 192), (189, 204, 195), (207, 208, 211), (207, 203, 208), (203, 190, 208), (193, 201, 206), (201, 205, 206), (205, 189, 192), (205, 198, 189), (204, 191, 195), (204, 199, 191), (200, 209, 191), (200, 202, 209), (202, 203, 209), (202, 190, 203), (190, 197, 201), (197, 205, 201), (199, 200, 191), (197, 198, 205), (197, 200, 198), (200, 189, 198), (229, 227, 224), (216, 227, 226), (229, 224, 217), (216, 226, 231), (217, 228, 220), (218, 236, 221), (217, 220, 235), (230, 234, 236), (219, 222, 223), (220, 237, 242), (221, 239, 241), (222, 240, 241), (240, 221, 241), (241, 239, 223), (239, 238, 223), (223, 238, 242), (238, 220, 242), (242, 237, 223), (237, 219, 223), (223, 222, 241), (218, 240, 222), (218, 221, 240), (236, 239, 221), (236, 234, 239), (234, 238, 239), (235, 220, 238), (233, 237, 220), (233, 232, 237), (232, 219, 237), (216, 222, 219), (216, 231, 222), (234, 235, 238), (234, 230, 235), (230, 217, 235), (220, 228, 233), (228, 232, 233), (232, 216, 219), (232, 225, 216), (231, 218, 222), (231, 226, 218), (227, 236, 218), (227, 229, 236), (229, 230, 236), (229, 217, 230), (217, 224, 228), (224, 232, 228), (226, 227, 218), (224, 225, 232), (224, 227, 225), (227, 216, 225), (256, 254, 251), (243, 254, 253), (256, 251, 244), (243, 253, 258), (244, 255, 247), (245, 263, 248), (244, 247, 262), (257, 261, 263), (246, 249, 250), (247, 264, 269), (248, 266, 268), (249, 267, 268), (267, 248, 268), (268, 266, 250), (266, 265, 250), (250, 265, 269), (265, 247, 269), (269, 264, 250), (264, 246, 250), (250, 249, 268), (245, 267, 249), (245, 248, 267), (263, 266, 248), (263, 261, 266), (261, 265, 266), (262, 247, 265), (260, 264, 247), (260, 259, 264), (259, 246, 264), (243, 249, 246), (243, 258, 249), (261, 262, 265), (261, 257, 262), (257, 244, 262), (247, 255, 260), (255, 259, 260), (259, 243, 246), (259, 252, 243), (258, 245, 249), (258, 253, 245), (254, 263, 245), (254, 256, 263), (256, 257, 263), (256, 244, 257), (244, 251, 255), (251, 259, 255), (253, 254, 245), (251, 252, 259), (251, 254, 252), (254, 243, 252)])
_uv = me_icosphere_009.uv_layers.new(name='UVMap')
_uv.uv.foreach_set('vector', [0.8182, 0.0, 0.7727, 0.07873, 0.8636, 0.07873, 0.7398, 0.1791, 0.6269, 0.07873, 0.6364, 0.1575, 0.09091, 0.0, 0.04545, 0.07873, 0.1562, 0.1131, 0.7398, 0.1791, 0.6364, 0.1575, 0.6818, 0.2362, 0.1562, 0.1131, 0.09091, 0.1575, 0.1329, 0.2422, 0.5673, 0.1954, 0.434, 0.193, 0.4832, 0.2654, 0.1562, 0.1131, 0.1329, 0.2422, 0.2273, 0.2362, 0.32, 0.1575, 0.3182, 0.2362, 0.434, 0.193, 0.8182, 0.3149, 0.6676, 0.3149, 0.7379, 0.4539, 1.0, 0.3149, 0.9091, 0.3149, 0.9545, 0.3937, 0.4832, 0.2654, 0.3636, 0.3149, 0.4091, 0.3937, 0.6676, 0.3149, 0.5455, 0.3149, 0.525, 0.3937, 0.5455, 0.3149, 0.4832, 0.2654, 0.525, 0.3937, 0.4091, 0.3937, 0.3636, 0.3149, 0.3626, 0.4705, 0.3636, 0.3149, 0.2316, 0.3149, 0.3626, 0.4705, 0.1829, 0.4705, 0.2316, 0.3149, 0.1364, 0.3937, 0.2316, 0.3149, 0.1329, 0.2422, 0.1364, 0.3937, 0.9545, 0.3937, 0.9091, 0.3149, 0.8984, 0.4539, 0.9091, 0.3149, 0.8182, 0.3149, 0.8984, 0.4539, 0.7379, 0.4539, 0.6676, 0.3149, 0.6818, 0.3937, 0.5673, 0.1954, 0.5455, 0.3149, 0.6676, 0.3149, 0.5673, 0.1954, 0.4832, 0.2654, 0.5455, 0.3149, 0.434, 0.193, 0.3636, 0.3149, 0.4832, 0.2654, 0.434, 0.193, 0.3182, 0.2362, 0.3636, 0.3149, 0.3182, 0.2362, 0.2316, 0.3149, 0.3636, 0.3149, 0.2273, 0.2362, 0.1329, 0.2422, 0.2316, 0.3149, 0.9545, 0.2362, 0.9091, 0.3149, 1.0, 0.3149, 0.9545, 0.2362, 0.8849, 0.1993, 0.9091, 0.3149, 0.8849, 0.1993, 0.8182, 0.3149, 0.9091, 0.3149, 0.7398, 0.1791, 0.6676, 0.3149, 0.8182, 0.3149, 0.7398, 0.1791, 0.6818, 0.2362, 0.6676, 0.3149, 0.3182, 0.2362, 0.2273, 0.2362, 0.2316, 0.3149, 0.3182, 0.2362, 0.32, 0.1575, 0.2273, 0.2362, 0.32, 0.1575, 0.1562, 0.1131, 0.2273, 0.2362, 0.1329, 0.2422, 0.09091, 0.1575, 0.04545, 0.2362, 0.09091, 0.1575, 0.0, 0.1575, 0.04545, 0.2362, 0.8849, 0.1993, 0.7398, 0.1791, 0.8182, 0.3149, 0.8849, 0.1993, 0.8182, 0.1575, 0.7398, 0.1791, 0.6818, 0.2362, 0.5673, 0.1954, 0.6676, 0.3149, 0.6818, 0.2362, 0.6364, 0.1575, 0.5673, 0.1954, 0.5, 0.07873, 0.434, 0.193, 0.5673, 0.1954, 0.5, 0.07873, 0.4311, 0.04068, 0.434, 0.193, 0.4311, 0.04068, 0.32, 0.1575, 0.434, 0.193, 0.2962, 0.04068, 0.2074, 0.1131, 0.32, 0.1575, 0.1562, 0.1131, 0.04545, 0.07873, 0.09091, 0.1575, 0.04545, 0.07873, 0.0, 0.1575, 0.09091, 0.1575, 0.6364, 0.1575, 0.6269, 0.07873, 0.5673, 0.1954, 0.8636, 0.07873, 0.8182, 0.1575, 0.8849, 0.1993, 0.8636, 0.07873, 0.7727, 0.07873, 0.8182, 0.1575, 0.7727, 0.07873, 0.7398, 0.1791, 0.8182, 0.1575, 0.8182, 0.0, 0.7727, 0.07873, 0.8636, 0.07873, 0.7398, 0.1791, 0.6269, 0.07873, 0.6364, 0.1575, 0.09091, 0.0, 0.04545, 0.07873, 0.1562, 0.1131, 0.7398, 0.1791, 0.6364, 0.1575, 0.6818, 0.2362, 0.1562, 0.1131, 0.09091, 0.1575, 0.1329, 0.2422, 0.5673, 0.1954, 0.434, 0.193, 0.4832, 0.2654, 0.1562, 0.1131, 0.1329, 0.2422, 0.2273, 0.2362, 0.32, 0.1575, 0.3182, 0.2362, 0.434, 0.193, 0.8182, 0.3149, 0.6676, 0.3149, 0.7379, 0.4539, 1.0, 0.3149, 0.9091, 0.3149, 0.9545, 0.3937, 0.4832, 0.2654, 0.3636, 0.3149, 0.4091, 0.3937, 0.6676, 0.3149, 0.5455, 0.3149, 0.525, 0.3937, 0.5455, 0.3149, 0.4832, 0.2654, 0.525, 0.3937, 0.4091, 0.3937, 0.3636, 0.3149, 0.3626, 0.4705, 0.3636, 0.3149, 0.2316, 0.3149, 0.3626, 0.4705, 0.1829, 0.4705, 0.2316, 0.3149, 0.1364, 0.3937, 0.2316, 0.3149, 0.1329, 0.2422, 0.1364, 0.3937, 0.9545, 0.3937, 0.9091, 0.3149, 0.8984, 0.4539, 0.9091, 0.3149, 0.8182, 0.3149, 0.8984, 0.4539, 0.7379, 0.4539, 0.6676, 0.3149, 0.6818, 0.3937, 0.5673, 0.1954, 0.5455, 0.3149, 0.6676, 0.3149, 0.5673, 0.1954, 0.4832, 0.2654, 0.5455, 0.3149, 0.434, 0.193, 0.3636, 0.3149, 0.4832, 0.2654, 0.434, 0.193, 0.3182, 0.2362, 0.3636, 0.3149, 0.3182, 0.2362, 0.2316, 0.3149, 0.3636, 0.3149, 0.2273, 0.2362, 0.1329, 0.2422, 0.2316, 0.3149, 0.9545, 0.2362, 0.9091, 0.3149, 1.0, 0.3149, 0.9545, 0.2362, 0.8849, 0.1993, 0.9091, 0.3149, 0.8849, 0.1993, 0.8182, 0.3149, 0.9091, 0.3149, 0.7398, 0.1791, 0.6676, 0.3149, 0.8182, 0.3149, 0.7398, 0.1791, 0.6818, 0.2362, 0.6676, 0.3149, 0.3182, 0.2362, 0.2273, 0.2362, 0.2316, 0.3149, 0.3182, 0.2362, 0.32, 0.1575, 0.2273, 0.2362, 0.32, 0.1575, 0.1562, 0.1131, 0.2273, 0.2362, 0.1329, 0.2422, 0.09091, 0.1575, 0.04545, 0.2362, 0.09091, 0.1575, 0.0, 0.1575, 0.04545, 0.2362, 0.8849, 0.1993, 0.7398, 0.1791, 0.8182, 0.3149, 0.8849, 0.1993, 0.8182, 0.1575, 0.7398, 0.1791, 0.6818, 0.2362, 0.5673, 0.1954, 0.6676, 0.3149, 0.6818, 0.2362, 0.6364, 0.1575, 0.5673, 0.1954, 0.5, 0.07873, 0.434, 0.193, 0.5673, 0.1954, 0.5, 0.07873, 0.4311, 0.04068, 0.434, 0.193, 0.4311, 0.04068, 0.32, 0.1575, 0.434, 0.193, 0.2962, 0.04068, 0.2074, 0.1131, 0.32, 0.1575, 0.1562, 0.1131, 0.04545, 0.07873, 0.09091, 0.1575, 0.04545, 0.07873, 0.0, 0.1575, 0.09091, 0.1575, 0.6364, 0.1575, 0.6269, 0.07873, 0.5673, 0.1954, 0.8636, 0.07873, 0.8182, 0.1575, 0.8849, 0.1993, 0.8636, 0.07873, 0.7727, 0.07873, 0.8182, 0.1575, 0.7727, 0.07873, 0.7398, 0.1791, 0.8182, 0.1575, 0.8182, 0.0, 0.7727, 0.07873, 0.8636, 0.07873, 0.7398, 0.1791, 0.6269, 0.07873, 0.6364, 0.1575, 0.09091, 0.0, 0.04545, 0.07873, 0.1562, 0.1131, 0.7398, 0.1791, 0.6364, 0.1575, 0.6818, 0.2362, 0.1562, 0.1131, 0.09091, 0.1575, 0.1329, 0.2422, 0.5673, 0.1954, 0.434, 0.193, 0.4832, 0.2654, 0.1562, 0.1131, 0.1329, 0.2422, 0.2273, 0.2362, 0.32, 0.1575, 0.3182, 0.2362, 0.434, 0.193, 0.8182, 0.3149, 0.6676, 0.3149, 0.7379, 0.4539, 1.0, 0.3149, 0.9091, 0.3149, 0.9545, 0.3937, 0.4832, 0.2654, 0.3636, 0.3149, 0.4091, 0.3937, 0.6676, 0.3149, 0.5455, 0.3149, 0.525, 0.3937, 0.5455, 0.3149, 0.4832, 0.2654, 0.525, 0.3937, 0.4091, 0.3937, 0.3636, 0.3149, 0.3626, 0.4705, 0.3636, 0.3149, 0.2316, 0.3149, 0.3626, 0.4705, 0.1829, 0.4705, 0.2316, 0.3149, 0.1364, 0.3937, 0.2316, 0.3149, 0.1329, 0.2422, 0.1364, 0.3937, 0.9545, 0.3937, 0.9091, 0.3149, 0.8984, 0.4539, 0.9091, 0.3149, 0.8182, 0.3149, 0.8984, 0.4539, 0.7379, 0.4539, 0.6676, 0.3149, 0.6818, 0.3937, 0.5673, 0.1954, 0.5455, 0.3149, 0.6676, 0.3149, 0.5673, 0.1954, 0.4832, 0.2654, 0.5455, 0.3149, 0.434, 0.193, 0.3636, 0.3149, 0.4832, 0.2654, 0.434, 0.193, 0.3182, 0.2362, 0.3636, 0.3149, 0.3182, 0.2362, 0.2316, 0.3149, 0.3636, 0.3149, 0.2273, 0.2362, 0.1329, 0.2422, 0.2316, 0.3149, 0.9545, 0.2362, 0.9091, 0.3149, 1.0, 0.3149, 0.9545, 0.2362, 0.8849, 0.1993, 0.9091, 0.3149, 0.8849, 0.1993, 0.8182, 0.3149, 0.9091, 0.3149, 0.7398, 0.1791, 0.6676, 0.3149, 0.8182, 0.3149, 0.7398, 0.1791, 0.6818, 0.2362, 0.6676, 0.3149, 0.3182, 0.2362, 0.2273, 0.2362, 0.2316, 0.3149, 0.3182, 0.2362, 0.32, 0.1575, 0.2273, 0.2362, 0.32, 0.1575, 0.1562, 0.1131, 0.2273, 0.2362, 0.1329, 0.2422, 0.09091, 0.1575, 0.04545, 0.2362, 0.09091, 0.1575, 0.0, 0.1575, 0.04545, 0.2362, 0.8849, 0.1993, 0.7398, 0.1791, 0.8182, 0.3149, 0.8849, 0.1993, 0.8182, 0.1575, 0.7398, 0.1791, 0.6818, 0.2362, 0.5673, 0.1954, 0.6676, 0.3149, 0.6818, 0.2362, 0.6364, 0.1575, 0.5673, 0.1954, 0.5, 0.07873, 0.434, 0.193, 0.5673, 0.1954, 0.5, 0.07873, 0.4311, 0.04068, 0.434, 0.193, 0.4311, 0.04068, 0.32, 0.1575, 0.434, 0.193, 0.2962, 0.04068, 0.2074, 0.1131, 0.32, 0.1575, 0.1562, 0.1131, 0.04545, 0.07873, 0.09091, 0.1575, 0.04545, 0.07873, 0.0, 0.1575, 0.09091, 0.1575, 0.6364, 0.1575, 0.6269, 0.07873, 0.5673, 0.1954, 0.8636, 0.07873, 0.8182, 0.1575, 0.8849, 0.1993, 0.8636, 0.07873, 0.7727, 0.07873, 0.8182, 0.1575, 0.7727, 0.07873, 0.7398, 0.1791, 0.8182, 0.1575, 0.8182, 0.0, 0.7727, 0.07873, 0.8636, 0.07873, 0.7398, 0.1791, 0.6269, 0.07873, 0.6364, 0.1575, 0.09091, 0.0, 0.04545, 0.07873, 0.1562, 0.1131, 0.7398, 0.1791, 0.6364, 0.1575, 0.6818, 0.2362, 0.1562, 0.1131, 0.09091, 0.1575, 0.1329, 0.2422, 0.5673, 0.1954, 0.434, 0.193, 0.4832, 0.2654, 0.1562, 0.1131, 0.1329, 0.2422, 0.2273, 0.2362, 0.32, 0.1575, 0.3182, 0.2362, 0.434, 0.193, 0.8182, 0.3149, 0.6676, 0.3149, 0.7379, 0.4539, 1.0, 0.3149, 0.9091, 0.3149, 0.9545, 0.3937, 0.4832, 0.2654, 0.3636, 0.3149, 0.4091, 0.3937, 0.6676, 0.3149, 0.5455, 0.3149, 0.525, 0.3937, 0.5455, 0.3149, 0.4832, 0.2654, 0.525, 0.3937, 0.4091, 0.3937, 0.3636, 0.3149, 0.3626, 0.4705, 0.3636, 0.3149, 0.2316, 0.3149, 0.3626, 0.4705, 0.1829, 0.4705, 0.2316, 0.3149, 0.1364, 0.3937, 0.2316, 0.3149, 0.1329, 0.2422, 0.1364, 0.3937, 0.9545, 0.3937, 0.9091, 0.3149, 0.8984, 0.4539, 0.9091, 0.3149, 0.8182, 0.3149, 0.8984, 0.4539, 0.7379, 0.4539, 0.6676, 0.3149, 0.6818, 0.3937, 0.5673, 0.1954, 0.5455, 0.3149, 0.6676, 0.3149, 0.5673, 0.1954, 0.4832, 0.2654, 0.5455, 0.3149, 0.434, 0.193, 0.3636, 0.3149, 0.4832, 0.2654, 0.434, 0.193, 0.3182, 0.2362, 0.3636, 0.3149, 0.3182, 0.2362, 0.2316, 0.3149, 0.3636, 0.3149, 0.2273, 0.2362, 0.1329, 0.2422, 0.2316, 0.3149, 0.9545, 0.2362, 0.9091, 0.3149, 1.0, 0.3149, 0.9545, 0.2362, 0.8849, 0.1993, 0.9091, 0.3149, 0.8849, 0.1993, 0.8182, 0.3149, 0.9091, 0.3149, 0.7398, 0.1791, 0.6676, 0.3149, 0.8182, 0.3149, 0.7398, 0.1791, 0.6818, 0.2362, 0.6676, 0.3149, 0.3182, 0.2362, 0.2273, 0.2362, 0.2316, 0.3149, 0.3182, 0.2362, 0.32, 0.1575, 0.2273, 0.2362, 0.32, 0.1575, 0.1562, 0.1131, 0.2273, 0.2362, 0.1329, 0.2422, 0.09091, 0.1575, 0.04545, 0.2362, 0.09091, 0.1575, 0.0, 0.1575, 0.04545, 0.2362, 0.8849, 0.1993, 0.7398, 0.1791, 0.8182, 0.3149, 0.8849, 0.1993, 0.8182, 0.1575, 0.7398, 0.1791, 0.6818, 0.2362, 0.5673, 0.1954, 0.6676, 0.3149, 0.6818, 0.2362, 0.6364, 0.1575, 0.5673, 0.1954, 0.5, 0.07873, 0.434, 0.193, 0.5673, 0.1954, 0.5, 0.07873, 0.4311, 0.04068, 0.434, 0.193, 0.4311, 0.04068, 0.32, 0.1575, 0.434, 0.193, 0.2962, 0.04068, 0.2074, 0.1131, 0.32, 0.1575, 0.1562, 0.1131, 0.04545, 0.07873, 0.09091, 0.1575, 0.04545, 0.07873, 0.0, 0.1575, 0.09091, 0.1575, 0.6364, 0.1575, 0.6269, 0.07873, 0.5673, 0.1954, 0.8636, 0.07873, 0.8182, 0.1575, 0.8849, 0.1993, 0.8636, 0.07873, 0.7727, 0.07873, 0.8182, 0.1575, 0.7727, 0.07873, 0.7398, 0.1791, 0.8182, 0.1575, 0.8182, 0.0, 0.7727, 0.07873, 0.8636, 0.07873, 0.7398, 0.1791, 0.6269, 0.07873, 0.6364, 0.1575, 0.09091, 0.0, 0.04545, 0.07873, 0.1562, 0.1131, 0.7398, 0.1791, 0.6364, 0.1575, 0.6818, 0.2362, 0.1562, 0.1131, 0.09091, 0.1575, 0.1329, 0.2422, 0.5673, 0.1954, 0.434, 0.193, 0.4832, 0.2654, 0.1562, 0.1131, 0.1329, 0.2422, 0.2273, 0.2362, 0.32, 0.1575, 0.3182, 0.2362, 0.434, 0.193, 0.8182, 0.3149, 0.6676, 0.3149, 0.7379, 0.4539, 1.0, 0.3149, 0.9091, 0.3149, 0.9545, 0.3937, 0.4832, 0.2654, 0.3636, 0.3149, 0.4091, 0.3937, 0.6676, 0.3149, 0.5455, 0.3149, 0.525, 0.3937, 0.5455, 0.3149, 0.4832, 0.2654, 0.525, 0.3937, 0.4091, 0.3937, 0.3636, 0.3149, 0.3626, 0.4705, 0.3636, 0.3149, 0.2316, 0.3149, 0.3626, 0.4705, 0.1829, 0.4705, 0.2316, 0.3149, 0.1364, 0.3937, 0.2316, 0.3149, 0.1329, 0.2422, 0.1364, 0.3937, 0.9545, 0.3937, 0.9091, 0.3149, 0.8984, 0.4539, 0.9091, 0.3149, 0.8182, 0.3149, 0.8984, 0.4539, 0.7379, 0.4539, 0.6676, 0.3149, 0.6818, 0.3937, 0.5673, 0.1954, 0.5455, 0.3149, 0.6676, 0.3149, 0.5673, 0.1954, 0.4832, 0.2654, 0.5455, 0.3149, 0.434, 0.193, 0.3636, 0.3149, 0.4832, 0.2654, 0.434, 0.193, 0.3182, 0.2362, 0.3636, 0.3149, 0.3182, 0.2362, 0.2316, 0.3149, 0.3636, 0.3149, 0.2273, 0.2362, 0.1329, 0.2422, 0.2316, 0.3149, 0.9545, 0.2362, 0.9091, 0.3149, 1.0, 0.3149, 0.9545, 0.2362, 0.8849, 0.1993, 0.9091, 0.3149, 0.8849, 0.1993, 0.8182, 0.3149, 0.9091, 0.3149, 0.7398, 0.1791, 0.6676, 0.3149, 0.8182, 0.3149, 0.7398, 0.1791, 0.6818, 0.2362, 0.6676, 0.3149, 0.3182, 0.2362, 0.2273, 0.2362, 0.2316, 0.3149, 0.3182, 0.2362, 0.32, 0.1575, 0.2273, 0.2362, 0.32, 0.1575, 0.1562, 0.1131, 0.2273, 0.2362, 0.1329, 0.2422, 0.09091, 0.1575, 0.04545, 0.2362, 0.09091, 0.1575, 0.0, 0.1575, 0.04545, 0.2362, 0.8849, 0.1993, 0.7398, 0.1791, 0.8182, 0.3149, 0.8849, 0.1993, 0.8182, 0.1575, 0.7398, 0.1791, 0.6818, 0.2362, 0.5673, 0.1954, 0.6676, 0.3149, 0.6818, 0.2362, 0.6364, 0.1575, 0.5673, 0.1954, 0.5, 0.07873, 0.434, 0.193, 0.5673, 0.1954, 0.5, 0.07873, 0.4311, 0.04068, 0.434, 0.193, 0.4311, 0.04068, 0.32, 0.1575, 0.434, 0.193, 0.2962, 0.04068, 0.2074, 0.1131, 0.32, 0.1575, 0.1562, 0.1131, 0.04545, 0.07873, 0.09091, 0.1575, 0.04545, 0.07873, 0.0, 0.1575, 0.09091, 0.1575, 0.6364, 0.1575, 0.6269, 0.07873, 0.5673, 0.1954, 0.8636, 0.07873, 0.8182, 0.1575, 0.8849, 0.1993, 0.8636, 0.07873, 0.7727, 0.07873, 0.8182, 0.1575, 0.7727, 0.07873, 0.7398, 0.1791, 0.8182, 0.1575, 0.8182, 0.0, 0.7727, 0.07873, 0.8636, 0.07873, 0.7398, 0.1791, 0.6269, 0.07873, 0.6364, 0.1575, 0.09091, 0.0, 0.04545, 0.07873, 0.1562, 0.1131, 0.7398, 0.1791, 0.6364, 0.1575, 0.6818, 0.2362, 0.1562, 0.1131, 0.09091, 0.1575, 0.1329, 0.2422, 0.5673, 0.1954, 0.434, 0.193, 0.4832, 0.2654, 0.1562, 0.1131, 0.1329, 0.2422, 0.2273, 0.2362, 0.32, 0.1575, 0.3182, 0.2362, 0.434, 0.193, 0.8182, 0.3149, 0.6676, 0.3149, 0.7379, 0.4539, 1.0, 0.3149, 0.9091, 0.3149, 0.9545, 0.3937, 0.4832, 0.2654, 0.3636, 0.3149, 0.4091, 0.3937, 0.6676, 0.3149, 0.5455, 0.3149, 0.525, 0.3937, 0.5455, 0.3149, 0.4832, 0.2654, 0.525, 0.3937, 0.4091, 0.3937, 0.3636, 0.3149, 0.3626, 0.4705, 0.3636, 0.3149, 0.2316, 0.3149, 0.3626, 0.4705, 0.1829, 0.4705, 0.2316, 0.3149, 0.1364, 0.3937, 0.2316, 0.3149, 0.1329, 0.2422, 0.1364, 0.3937, 0.9545, 0.3937, 0.9091, 0.3149, 0.8984, 0.4539, 0.9091, 0.3149, 0.8182, 0.3149, 0.8984, 0.4539, 0.7379, 0.4539, 0.6676, 0.3149, 0.6818, 0.3937, 0.5673, 0.1954, 0.5455, 0.3149, 0.6676, 0.3149, 0.5673, 0.1954, 0.4832, 0.2654, 0.5455, 0.3149, 0.434, 0.193, 0.3636, 0.3149, 0.4832, 0.2654, 0.434, 0.193, 0.3182, 0.2362, 0.3636, 0.3149, 0.3182, 0.2362, 0.2316, 0.3149, 0.3636, 0.3149, 0.2273, 0.2362, 0.1329, 0.2422, 0.2316, 0.3149, 0.9545, 0.2362, 0.9091, 0.3149, 1.0, 0.3149, 0.9545, 0.2362, 0.8849, 0.1993, 0.9091, 0.3149, 0.8849, 0.1993, 0.8182, 0.3149, 0.9091, 0.3149, 0.7398, 0.1791, 0.6676, 0.3149, 0.8182, 0.3149, 0.7398, 0.1791, 0.6818, 0.2362, 0.6676, 0.3149, 0.3182, 0.2362, 0.2273, 0.2362, 0.2316, 0.3149, 0.3182, 0.2362, 0.32, 0.1575, 0.2273, 0.2362, 0.32, 0.1575, 0.1562, 0.1131, 0.2273, 0.2362, 0.1329, 0.2422, 0.09091, 0.1575, 0.04545, 0.2362, 0.09091, 0.1575, 0.0, 0.1575, 0.04545, 0.2362, 0.8849, 0.1993, 0.7398, 0.1791, 0.8182, 0.3149, 0.8849, 0.1993, 0.8182, 0.1575, 0.7398, 0.1791, 0.6818, 0.2362, 0.5673, 0.1954, 0.6676, 0.3149, 0.6818, 0.2362, 0.6364, 0.1575, 0.5673, 0.1954, 0.5, 0.07873, 0.434, 0.193, 0.5673, 0.1954, 0.5, 0.07873, 0.4311, 0.04068, 0.434, 0.193, 0.4311, 0.04068, 0.32, 0.1575, 0.434, 0.193, 0.2962, 0.04068, 0.2074, 0.1131, 0.32, 0.1575, 0.1562, 0.1131, 0.04545, 0.07873, 0.09091, 0.1575, 0.04545, 0.07873, 0.0, 0.1575, 0.09091, 0.1575, 0.6364, 0.1575, 0.6269, 0.07873, 0.5673, 0.1954, 0.8636, 0.07873, 0.8182, 0.1575, 0.8849, 0.1993, 0.8636, 0.07873, 0.7727, 0.07873, 0.8182, 0.1575, 0.7727, 0.07873, 0.7398, 0.1791, 0.8182, 0.1575, 0.8182, 0.0, 0.7727, 0.07873, 0.8636, 0.07873, 0.7398, 0.1791, 0.6269, 0.07873, 0.6364, 0.1575, 0.09091, 0.0, 0.04545, 0.07873, 0.1562, 0.1131, 0.7398, 0.1791, 0.6364, 0.1575, 0.6818, 0.2362, 0.1562, 0.1131, 0.09091, 0.1575, 0.1329, 0.2422, 0.5673, 0.1954, 0.434, 0.193, 0.4832, 0.2654, 0.1562, 0.1131, 0.1329, 0.2422, 0.2273, 0.2362, 0.32, 0.1575, 0.3182, 0.2362, 0.434, 0.193, 0.8182, 0.3149, 0.6676, 0.3149, 0.7379, 0.4539, 1.0, 0.3149, 0.9091, 0.3149, 0.9545, 0.3937, 0.4832, 0.2654, 0.3636, 0.3149, 0.4091, 0.3937, 0.6676, 0.3149, 0.5455, 0.3149, 0.525, 0.3937, 0.5455, 0.3149, 0.4832, 0.2654, 0.525, 0.3937, 0.4091, 0.3937, 0.3636, 0.3149, 0.3626, 0.4705, 0.3636, 0.3149, 0.2316, 0.3149, 0.3626, 0.4705, 0.1829, 0.4705, 0.2316, 0.3149, 0.1364, 0.3937, 0.2316, 0.3149, 0.1329, 0.2422, 0.1364, 0.3937, 0.9545, 0.3937, 0.9091, 0.3149, 0.8984, 0.4539, 0.9091, 0.3149, 0.8182, 0.3149, 0.8984, 0.4539, 0.7379, 0.4539, 0.6676, 0.3149, 0.6818, 0.3937, 0.5673, 0.1954, 0.5455, 0.3149, 0.6676, 0.3149, 0.5673, 0.1954, 0.4832, 0.2654, 0.5455, 0.3149, 0.434, 0.193, 0.3636, 0.3149, 0.4832, 0.2654, 0.434, 0.193, 0.3182, 0.2362, 0.3636, 0.3149, 0.3182, 0.2362, 0.2316, 0.3149, 0.3636, 0.3149, 0.2273, 0.2362, 0.1329, 0.2422, 0.2316, 0.3149, 0.9545, 0.2362, 0.9091, 0.3149, 1.0, 0.3149, 0.9545, 0.2362, 0.8849, 0.1993, 0.9091, 0.3149, 0.8849, 0.1993, 0.8182, 0.3149, 0.9091, 0.3149, 0.7398, 0.1791, 0.6676, 0.3149, 0.8182, 0.3149, 0.7398, 0.1791, 0.6818, 0.2362, 0.6676, 0.3149, 0.3182, 0.2362, 0.2273, 0.2362, 0.2316, 0.3149, 0.3182, 0.2362, 0.32, 0.1575, 0.2273, 0.2362, 0.32, 0.1575, 0.1562, 0.1131, 0.2273, 0.2362, 0.1329, 0.2422, 0.09091, 0.1575, 0.04545, 0.2362, 0.09091, 0.1575, 0.0, 0.1575, 0.04545, 0.2362, 0.8849, 0.1993, 0.7398, 0.1791, 0.8182, 0.3149, 0.8849, 0.1993, 0.8182, 0.1575, 0.7398, 0.1791, 0.6818, 0.2362, 0.5673, 0.1954, 0.6676, 0.3149, 0.6818, 0.2362, 0.6364, 0.1575, 0.5673, 0.1954, 0.5, 0.07873, 0.434, 0.193, 0.5673, 0.1954, 0.5, 0.07873, 0.4311, 0.04068, 0.434, 0.193, 0.4311, 0.04068, 0.32, 0.1575, 0.434, 0.193, 0.2962, 0.04068, 0.2074, 0.1131, 0.32, 0.1575, 0.1562, 0.1131, 0.04545, 0.07873, 0.09091, 0.1575, 0.04545, 0.07873, 0.0, 0.1575, 0.09091, 0.1575, 0.6364, 0.1575, 0.6269, 0.07873, 0.5673, 0.1954, 0.8636, 0.07873, 0.8182, 0.1575, 0.8849, 0.1993, 0.8636, 0.07873, 0.7727, 0.07873, 0.8182, 0.1575, 0.7727, 0.07873, 0.7398, 0.1791, 0.8182, 0.1575, 0.8182, 0.0, 0.7727, 0.07873, 0.8636, 0.07873, 0.7398, 0.1791, 0.6269, 0.07873, 0.6364, 0.1575, 0.09091, 0.0, 0.04545, 0.07873, 0.1562, 0.1131, 0.7398, 0.1791, 0.6364, 0.1575, 0.6818, 0.2362, 0.1562, 0.1131, 0.09091, 0.1575, 0.1329, 0.2422, 0.5673, 0.1954, 0.434, 0.193, 0.4832, 0.2654, 0.1562, 0.1131, 0.1329, 0.2422, 0.2273, 0.2362, 0.32, 0.1575, 0.3182, 0.2362, 0.434, 0.193, 0.8182, 0.3149, 0.6676, 0.3149, 0.7379, 0.4539, 1.0, 0.3149, 0.9091, 0.3149, 0.9545, 0.3937, 0.4832, 0.2654, 0.3636, 0.3149, 0.4091, 0.3937, 0.6676, 0.3149, 0.5455, 0.3149, 0.525, 0.3937, 0.5455, 0.3149, 0.4832, 0.2654, 0.525, 0.3937, 0.4091, 0.3937, 0.3636, 0.3149, 0.3626, 0.4705, 0.3636, 0.3149, 0.2316, 0.3149, 0.3626, 0.4705, 0.1829, 0.4705, 0.2316, 0.3149, 0.1364, 0.3937, 0.2316, 0.3149, 0.1329, 0.2422, 0.1364, 0.3937, 0.9545, 0.3937, 0.9091, 0.3149, 0.8984, 0.4539, 0.9091, 0.3149, 0.8182, 0.3149, 0.8984, 0.4539, 0.7379, 0.4539, 0.6676, 0.3149, 0.6818, 0.3937, 0.5673, 0.1954, 0.5455, 0.3149, 0.6676, 0.3149, 0.5673, 0.1954, 0.4832, 0.2654, 0.5455, 0.3149, 0.434, 0.193, 0.3636, 0.3149, 0.4832, 0.2654, 0.434, 0.193, 0.3182, 0.2362, 0.3636, 0.3149, 0.3182, 0.2362, 0.2316, 0.3149, 0.3636, 0.3149, 0.2273, 0.2362, 0.1329, 0.2422, 0.2316, 0.3149, 0.9545, 0.2362, 0.9091, 0.3149, 1.0, 0.3149, 0.9545, 0.2362, 0.8849, 0.1993, 0.9091, 0.3149, 0.8849, 0.1993, 0.8182, 0.3149, 0.9091, 0.3149, 0.7398, 0.1791, 0.6676, 0.3149, 0.8182, 0.3149, 0.7398, 0.1791, 0.6818, 0.2362, 0.6676, 0.3149, 0.3182, 0.2362, 0.2273, 0.2362, 0.2316, 0.3149, 0.3182, 0.2362, 0.32, 0.1575, 0.2273, 0.2362, 0.32, 0.1575, 0.1562, 0.1131, 0.2273, 0.2362, 0.1329, 0.2422, 0.09091, 0.1575, 0.04545, 0.2362, 0.09091, 0.1575, 0.0, 0.1575, 0.04545, 0.2362, 0.8849, 0.1993, 0.7398, 0.1791, 0.8182, 0.3149, 0.8849, 0.1993, 0.8182, 0.1575, 0.7398, 0.1791, 0.6818, 0.2362, 0.5673, 0.1954, 0.6676, 0.3149, 0.6818, 0.2362, 0.6364, 0.1575, 0.5673, 0.1954, 0.5, 0.07873, 0.434, 0.193, 0.5673, 0.1954, 0.5, 0.07873, 0.4311, 0.04068, 0.434, 0.193, 0.4311, 0.04068, 0.32, 0.1575, 0.434, 0.193, 0.2962, 0.04068, 0.2074, 0.1131, 0.32, 0.1575, 0.1562, 0.1131, 0.04545, 0.07873, 0.09091, 0.1575, 0.04545, 0.07873, 0.0, 0.1575, 0.09091, 0.1575, 0.6364, 0.1575, 0.6269, 0.07873, 0.5673, 0.1954, 0.8636, 0.07873, 0.8182, 0.1575, 0.8849, 0.1993, 0.8636, 0.07873, 0.7727, 0.07873, 0.8182, 0.1575, 0.7727, 0.07873, 0.7398, 0.1791, 0.8182, 0.1575, 0.8182, 0.0, 0.7727, 0.07873, 0.8636, 0.07873, 0.7398, 0.1791, 0.6269, 0.07873, 0.6364, 0.1575, 0.09091, 0.0, 0.04545, 0.07873, 0.1562, 0.1131, 0.7398, 0.1791, 0.6364, 0.1575, 0.6818, 0.2362, 0.1562, 0.1131, 0.09091, 0.1575, 0.1329, 0.2422, 0.5673, 0.1954, 0.434, 0.193, 0.4832, 0.2654, 0.1562, 0.1131, 0.1329, 0.2422, 0.2273, 0.2362, 0.32, 0.1575, 0.3182, 0.2362, 0.434, 0.193, 0.8182, 0.3149, 0.6676, 0.3149, 0.7379, 0.4539, 1.0, 0.3149, 0.9091, 0.3149, 0.9545, 0.3937, 0.4832, 0.2654, 0.3636, 0.3149, 0.4091, 0.3937, 0.6676, 0.3149, 0.5455, 0.3149, 0.525, 0.3937, 0.5455, 0.3149, 0.4832, 0.2654, 0.525, 0.3937, 0.4091, 0.3937, 0.3636, 0.3149, 0.3626, 0.4705, 0.3636, 0.3149, 0.2316, 0.3149, 0.3626, 0.4705, 0.1829, 0.4705, 0.2316, 0.3149, 0.1364, 0.3937, 0.2316, 0.3149, 0.1329, 0.2422, 0.1364, 0.3937, 0.9545, 0.3937, 0.9091, 0.3149, 0.8984, 0.4539, 0.9091, 0.3149, 0.8182, 0.3149, 0.8984, 0.4539, 0.7379, 0.4539, 0.6676, 0.3149, 0.6818, 0.3937, 0.5673, 0.1954, 0.5455, 0.3149, 0.6676, 0.3149, 0.5673, 0.1954, 0.4832, 0.2654, 0.5455, 0.3149, 0.434, 0.193, 0.3636, 0.3149, 0.4832, 0.2654, 0.434, 0.193, 0.3182, 0.2362, 0.3636, 0.3149, 0.3182, 0.2362, 0.2316, 0.3149, 0.3636, 0.3149, 0.2273, 0.2362, 0.1329, 0.2422, 0.2316, 0.3149, 0.9545, 0.2362, 0.9091, 0.3149, 1.0, 0.3149, 0.9545, 0.2362, 0.8849, 0.1993, 0.9091, 0.3149, 0.8849, 0.1993, 0.8182, 0.3149, 0.9091, 0.3149, 0.7398, 0.1791, 0.6676, 0.3149, 0.8182, 0.3149, 0.7398, 0.1791, 0.6818, 0.2362, 0.6676, 0.3149, 0.3182, 0.2362, 0.2273, 0.2362, 0.2316, 0.3149, 0.3182, 0.2362, 0.32, 0.1575, 0.2273, 0.2362, 0.32, 0.1575, 0.1562, 0.1131, 0.2273, 0.2362, 0.1329, 0.2422, 0.09091, 0.1575, 0.04545, 0.2362, 0.09091, 0.1575, 0.0, 0.1575, 0.04545, 0.2362, 0.8849, 0.1993, 0.7398, 0.1791, 0.8182, 0.3149, 0.8849, 0.1993, 0.8182, 0.1575, 0.7398, 0.1791, 0.6818, 0.2362, 0.5673, 0.1954, 0.6676, 0.3149, 0.6818, 0.2362, 0.6364, 0.1575, 0.5673, 0.1954, 0.5, 0.07873, 0.434, 0.193, 0.5673, 0.1954, 0.5, 0.07873, 0.4311, 0.04068, 0.434, 0.193, 0.4311, 0.04068, 0.32, 0.1575, 0.434, 0.193, 0.2962, 0.04068, 0.2074, 0.1131, 0.32, 0.1575, 0.1562, 0.1131, 0.04545, 0.07873, 0.09091, 0.1575, 0.04545, 0.07873, 0.0, 0.1575, 0.09091, 0.1575, 0.6364, 0.1575, 0.6269, 0.07873, 0.5673, 0.1954, 0.8636, 0.07873, 0.8182, 0.1575, 0.8849, 0.1993, 0.8636, 0.07873, 0.7727, 0.07873, 0.8182, 0.1575, 0.7727, 0.07873, 0.7398, 0.1791, 0.8182, 0.1575, 0.8182, 0.0, 0.7727, 0.07873, 0.8636, 0.07873, 0.7398, 0.1791, 0.6269, 0.07873, 0.6364, 0.1575, 0.09091, 0.0, 0.04545, 0.07873, 0.1562, 0.1131, 0.7398, 0.1791, 0.6364, 0.1575, 0.6818, 0.2362, 0.1562, 0.1131, 0.09091, 0.1575, 0.1329, 0.2422, 0.5673, 0.1954, 0.434, 0.193, 0.4832, 0.2654, 0.1562, 0.1131, 0.1329, 0.2422, 0.2273, 0.2362, 0.32, 0.1575, 0.3182, 0.2362, 0.434, 0.193, 0.8182, 0.3149, 0.6676, 0.3149, 0.7379, 0.4539, 1.0, 0.3149, 0.9091, 0.3149, 0.9545, 0.3937, 0.4832, 0.2654, 0.3636, 0.3149, 0.4091, 0.3937, 0.6676, 0.3149, 0.5455, 0.3149, 0.525, 0.3937, 0.5455, 0.3149, 0.4832, 0.2654, 0.525, 0.3937, 0.4091, 0.3937, 0.3636, 0.3149, 0.3626, 0.4705, 0.3636, 0.3149, 0.2316, 0.3149, 0.3626, 0.4705, 0.1829, 0.4705, 0.2316, 0.3149, 0.1364, 0.3937, 0.2316, 0.3149, 0.1329, 0.2422, 0.1364, 0.3937, 0.9545, 0.3937, 0.9091, 0.3149, 0.8984, 0.4539, 0.9091, 0.3149, 0.8182, 0.3149, 0.8984, 0.4539, 0.7379, 0.4539, 0.6676, 0.3149, 0.6818, 0.3937, 0.5673, 0.1954, 0.5455, 0.3149, 0.6676, 0.3149, 0.5673, 0.1954, 0.4832, 0.2654, 0.5455, 0.3149, 0.434, 0.193, 0.3636, 0.3149, 0.4832, 0.2654, 0.434, 0.193, 0.3182, 0.2362, 0.3636, 0.3149, 0.3182, 0.2362, 0.2316, 0.3149, 0.3636, 0.3149, 0.2273, 0.2362, 0.1329, 0.2422, 0.2316, 0.3149, 0.9545, 0.2362, 0.9091, 0.3149, 1.0, 0.3149, 0.9545, 0.2362, 0.8849, 0.1993, 0.9091, 0.3149, 0.8849, 0.1993, 0.8182, 0.3149, 0.9091, 0.3149, 0.7398, 0.1791, 0.6676, 0.3149, 0.8182, 0.3149, 0.7398, 0.1791, 0.6818, 0.2362, 0.6676, 0.3149, 0.3182, 0.2362, 0.2273, 0.2362, 0.2316, 0.3149, 0.3182, 0.2362, 0.32, 0.1575, 0.2273, 0.2362, 0.32, 0.1575, 0.1562, 0.1131, 0.2273, 0.2362, 0.1329, 0.2422, 0.09091, 0.1575, 0.04545, 0.2362, 0.09091, 0.1575, 0.0, 0.1575, 0.04545, 0.2362, 0.8849, 0.1993, 0.7398, 0.1791, 0.8182, 0.3149, 0.8849, 0.1993, 0.8182, 0.1575, 0.7398, 0.1791, 0.6818, 0.2362, 0.5673, 0.1954, 0.6676, 0.3149, 0.6818, 0.2362, 0.6364, 0.1575, 0.5673, 0.1954, 0.5, 0.07873, 0.434, 0.193, 0.5673, 0.1954, 0.5, 0.07873, 0.4311, 0.04068, 0.434, 0.193, 0.4311, 0.04068, 0.32, 0.1575, 0.434, 0.193, 0.2962, 0.04068, 0.2074, 0.1131, 0.32, 0.1575, 0.1562, 0.1131, 0.04545, 0.07873, 0.09091, 0.1575, 0.04545, 0.07873, 0.0, 0.1575, 0.09091, 0.1575, 0.6364, 0.1575, 0.6269, 0.07873, 0.5673, 0.1954, 0.8636, 0.07873, 0.8182, 0.1575, 0.8849, 0.1993, 0.8636, 0.07873, 0.7727, 0.07873, 0.8182, 0.1575, 0.7727, 0.07873, 0.7398, 0.1791, 0.8182, 0.1575])
me_icosphere_009.use_remesh_preserve_volume = False
me_icosphere_009.use_remesh_preserve_attributes = False
me_icosphere_009.use_mirror_vertex_groups = False
me_icosphere_009.update()

# ---- objects
ob_plants_tree_1 = bpy.data.objects.new('plants_tree_1', me_cube_001)
ob_tree_leaves = bpy.data.objects.new('tree_leaves', me_icosphere_009)

# ---- transforms, parenting, visibility, modifiers, constraints
ob_plants_tree_1.location = (0.5, 0.5, 0.0)
ob_plants_tree_1.rotation_euler = (0.0, 0.0, -1.571)
ob_plants_tree_1.lineart.crease_threshold = 0.0
ob_tree_leaves.location = (0.5, 0.5, 0.0)
ob_tree_leaves.rotation_euler = (0.0, 0.0, -1.571)
ob_tree_leaves.lineart.crease_threshold = 0.0

# ---- collection membership
col_collection.objects.link(ob_plants_tree_1)
col_collection.objects.link(ob_tree_leaves)

# ---- scene / render settings (as saved in the file)
scene.frame_start = 1; scene.frame_end = 250; scene.frame_set(1)
scene.render.engine = 'BLENDER_EEVEE_NEXT'
scene.cycles.use_denoising = False
scene.cycles.samples = 128
scene.cycles.sampling_pattern = 'TABULATED_SOBOL'
scene.cycles.use_adaptive_sampling = False
scene.cycles.use_light_tree = False
scene.view_settings.view_transform = 'Filmic'
bpy.context.view_layer.update()

# ---- added for rendering (the .blend has no active camera and no usable light): camera, sun
cam_auto = bpy.data.cameras.new('AutoCamera')
cam_auto.lens = 50.0
cam_auto.sensor_width = 36.0
cam_auto.clip_end = 1000.0
ob_auto_camera = bpy.data.objects.new('AutoCamera', cam_auto)
scene.collection.objects.link(ob_auto_camera)
ob_auto_camera.location = (3.76021, -3.24097, 3.61566)
ob_auto_camera.rotation_euler = (1.09748, -7.21219e-08, 0.694738)
scene.camera = ob_auto_camera
light_auto_sun = bpy.data.lights.new('AutoSun', 'SUN')
light_auto_sun.energy = 3.0
light_auto_sun.angle = 0.0523599
ob_auto_sun = bpy.data.objects.new('AutoSun', light_auto_sun)
scene.collection.objects.link(ob_auto_sun)
ob_auto_sun.rotation_euler = (0.872665, 0.174533, 0.523599)
bpy.context.view_layer.update()
